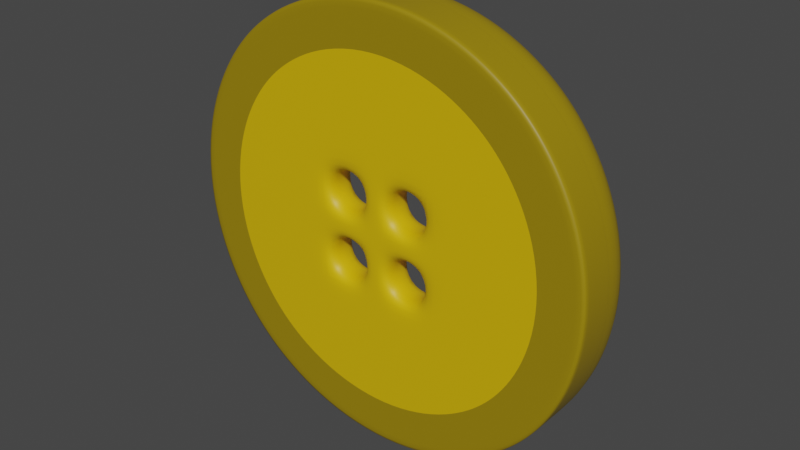 # Source: Yellow_button.blend  (saved by Blender 2.92.15; exported with 4.5.12 LTS)
import bpy
from mathutils import Matrix  # noqa: F401  (used for matrix-valued properties, if any)

bpy.ops.wm.read_factory_settings(use_empty=True)
scene = bpy.context.scene
scene.name = 'Scene'

# ---- collections
col_collection = bpy.data.collections.new('Collection'); scene.collection.children.link(col_collection)

# ---- materials (node trees are filled in below, after node groups)
mat_material_001 = bpy.data.materials.new('Material.001')
mat_material_001.use_transparent_shadow = False
mat_material_002 = bpy.data.materials.new('Material.002')
mat_material_002.use_transparent_shadow = False

# ---- material node trees
mat_material_001.use_nodes = True; mat_material_001.node_tree.nodes.clear()
_N = mat_material_001.node_tree.nodes; _L = mat_material_001.node_tree.links
n0 = _N.new('ShaderNodeBsdfPrincipled'); n0.name = 'Principled BSDF'; n0.location = (10, 300)
n0.distribution = 'GGX'
n0.subsurface_method = 'RANDOM_WALK_SKIN'
n0.inputs[0].default_value = (0.3173, 0.2179, 0.0009368, 1.0)
n0.inputs[3].default_value = 1.45
n0.inputs[27].default_value = (0.0, 0.0, 0.0, 1.0)
n0.inputs[28].default_value = 1.0
n1 = _N.new('ShaderNodeOutputMaterial'); n1.name = 'Material Output'; n1.location = (300, 300)
_L.new(n0.outputs[0], n1.inputs[0])
n1.is_active_output = True
mat_material_002.use_nodes = True; mat_material_002.node_tree.nodes.clear()
_N = mat_material_002.node_tree.nodes; _L = mat_material_002.node_tree.links
n0 = _N.new('ShaderNodeBsdfPrincipled'); n0.name = 'Principled BSDF'; n0.location = (10, 300)
n0.distribution = 'GGX'
n0.subsurface_method = 'RANDOM_WALK_SKIN'
n0.inputs[0].default_value = (0.7325, 0.4629, 0.0, 1.0)
n0.inputs[3].default_value = 1.45
n0.inputs[27].default_value = (0.0, 0.0, 0.0, 1.0)
n0.inputs[28].default_value = 1.0
n1 = _N.new('ShaderNodeOutputMaterial'); n1.name = 'Material Output'; n1.location = (300, 300)
_L.new(n0.outputs[0], n1.inputs[0])
n1.is_active_output = True

# ---- world
world_world = bpy.data.worlds.new('World'); scene.world = world_world
world_world.use_nodes = True; world_world.node_tree.nodes.clear()
_N = world_world.node_tree.nodes; _L = world_world.node_tree.links
n0 = _N.new('ShaderNodeOutputWorld'); n0.name = 'World Output'; n0.location = (300, 300)
n1 = _N.new('ShaderNodeBackground'); n1.name = 'Background'; n1.location = (10, 300)
n1.inputs[0].default_value = (0.05088, 0.05088, 0.05088, 1.0)
_L.new(n1.outputs[0], n0.inputs[0])
n0.is_active_output = True
world_world.color = (0.05088, 0.05088, 0.05088)
world_world.use_sun_shadow = False
world_world.sun_shadow_jitter_overblur = 0.0

# ---- meshes
me_plane = bpy.data.meshes.new('Plane')
me_plane.from_pydata([(1.0, 1.0, 0.0), (1.0, 0.0, 0.0), (0.0, 1.0, 0.0), (0.0, 0.0, 0.0), (1.0, 0.5, 0.0), (0.5, 1.0, 0.0), (0.0, 0.5, 0.0), (0.5, 0.0, 0.0), (1.0, 0.75, 0.0), (0.25, 1.0, 0.0), (0.0, 0.75, 0.0), (0.25, 0.0, 0.0), (1.0, 0.25, 0.0), (0.75, 1.0, 0.0), (0.0, 0.25, 0.0), (0.75, 0.0, 0.0), (0.5, 0.8018, 0.0), (0.5, 0.1982, 0.0), (0.1982, 0.5, 0.0), (0.8018, 0.5, 0.0), (0.7134, 0.2866, 0.0), (0.2866, 0.2866, 0.0), (0.2866, 0.7134, 0.0), (0.7134, 0.7134, 0.0), (-1.0, 1.0, 0.0), (-1.0, 0.0, 0.0), (-1.0, 0.5, 0.0), (-0.5, 1.0, 0.0), (-0.5, 0.0, 0.0), (-1.0, 0.75, 0.0), (-0.25, 1.0, 0.0), (-0.25, 0.0, 0.0), (-1.0, 0.25, 0.0), (-0.75, 1.0, 0.0), (-0.75, 0.0, 0.0), (-0.5, 0.8018, 0.0), (-0.5, 0.1982, 0.0), (-0.1982, 0.5, 0.0), (-0.8018, 0.5, 0.0), (-0.7134, 0.2866, 0.0), (-0.2866, 0.2866, 0.0), (-0.2866, 0.7134, 0.0), (-0.7134, 0.7134, 0.0), (1.0, -1.0, 0.0), (0.0, -1.0, 0.0), (1.0, -0.5, 0.0), (0.5, -1.0, 0.0), (0.0, -0.5, 0.0), (1.0, -0.75, 0.0), (0.25, -1.0, 0.0), (0.0, -0.75, 0.0), (1.0, -0.25, 0.0), (0.75, -1.0, 0.0), (0.0, -0.25, 0.0), (0.5, -0.8018, 0.0), (0.5, -0.1982, 0.0), (0.1982, -0.5, 0.0), (0.8018, -0.5, 0.0), (0.7134, -0.2866, 0.0), (0.2866, -0.2866, 0.0), (0.2866, -0.7134, 0.0), (0.7134, -0.7134, 0.0), (-1.0, -1.0, 0.0), (-1.0, -0.5, 0.0), (-0.5, -1.0, 0.0), (-1.0, -0.75, 0.0), (-0.25, -1.0, 0.0), (-1.0, -0.25, 0.0), (-0.75, -1.0, 0.0), (-0.5, -0.8018, 0.0), (-0.5, -0.1982, 0.0), (-0.1982, -0.5, 0.0), (-0.8018, -0.5, 0.0), (-0.7134, -0.2866, 0.0), (-0.2866, -0.2866, 0.0), (-0.2866, -0.7134, 0.0), (-0.7134, -0.7134, 0.0), (1.723, 1.723, -4.755e-16), (2.437, -7.408e-09, 3.238e-16), (-4.445e-09, 2.437, 3.238e-16), (2.18, 1.09, 6.798e-17), (1.09, 2.18, 6.798e-17), (1.949, 1.462, -1.898e-16), (0.591, 2.364, 2.546e-16), (2.364, 0.591, 2.546e-16), (1.462, 1.949, -1.898e-16), (-1.723, 1.723, -4.755e-16), (-2.437, -7.408e-09, 3.238e-16), (-2.18, 1.09, 6.798e-17), (-1.09, 2.18, 6.798e-17), (-1.949, 1.462, -1.898e-16), (-0.591, 2.364, 2.546e-16), (-2.364, 0.591, 2.546e-16), (-1.462, 1.949, -1.898e-16), (1.723, -1.723, -4.755e-16), (2.733e-08, -2.437, 3.238e-16), (2.18, -1.09, 6.798e-17), (1.09, -2.18, 6.798e-17), (1.949, -1.462, -1.898e-16), (0.591, -2.364, 2.546e-16), (2.364, -0.591, 2.546e-16), (1.462, -1.949, -1.898e-16), (-1.723, -1.723, -4.755e-16), (-2.18, -1.09, 6.798e-17), (-1.09, -2.18, 6.798e-17), (-1.949, -1.462, -1.898e-16), (-0.591, -2.364, 2.546e-16), (-2.364, -0.591, 2.546e-16), (-1.462, -1.949, -1.898e-16), (1.0, 0.75, -0.5292), (1.0, 1.0, -0.5292), (0.25, 1.0, -0.5292), (0.0, 1.0, -0.5292), (0.0, 0.75, -0.5292), (0.25, 0.0, -0.5292), (0.0, 0.0, -0.5292), (1.0, 0.25, -0.5292), (1.0, 0.5, -0.5292), (0.75, 1.0, -0.5292), (0.5, 1.0, -0.5292), (0.0, 0.25, -0.5292), (0.0, 0.5, -0.5292), (0.75, 0.0, -0.5292), (0.5, 0.0, -0.5292), (0.5, 0.8018, -0.5292), (0.1982, 0.5, -0.5292), (1.0, 0.0, -0.5292), (0.5, 0.1982, -0.5292), (0.8018, 0.5, -0.5292), (0.7134, 0.2866, -0.5292), (0.2866, 0.2866, -0.5292), (0.2866, 0.7134, -0.5292), (0.7134, 0.7134, -0.5292), (-1.0, 0.75, -0.5292), (-1.0, 1.0, -0.5292), (-0.25, 1.0, -0.5292), (-0.25, 0.0, -0.5292), (-1.0, 0.25, -0.5292), (-1.0, 0.5, -0.5292), (-0.75, 1.0, -0.5292), (-0.5, 1.0, -0.5292), (-0.75, 0.0, -0.5292), (-0.5, 0.0, -0.5292), (-0.5, 0.8018, -0.5292), (-0.1982, 0.5, -0.5292), (-1.0, 0.0, -0.5292), (-0.5, 0.1982, -0.5292), (-0.8018, 0.5, -0.5292), (-0.7134, 0.2866, -0.5292), (-0.2866, 0.2866, -0.5292), (-0.2866, 0.7134, -0.5292), (-0.7134, 0.7134, -0.5292), (1.0, -0.75, -0.5292), (1.0, -1.0, -0.5292), (0.25, -1.0, -0.5292), (5.574e-25, -1.0, -0.5292), (0.0, -0.75, -0.5292), (1.0, -0.25, -0.5292), (1.0, -0.5, -0.5292), (0.75, -1.0, -0.5292), (0.5, -1.0, -0.5292), (0.0, -0.25, -0.5292), (0.0, -0.5, -0.5292), (0.5, -0.8018, -0.5292), (0.1982, -0.5, -0.5292), (0.5, -0.1982, -0.5292), (0.8018, -0.5, -0.5292), (0.7134, -0.2866, -0.5292), (0.2866, -0.2866, -0.5292), (0.2866, -0.7134, -0.5292), (0.7134, -0.7134, -0.5292), (-1.0, -0.75, -0.5292), (-1.0, -1.0, -0.5292), (-0.25, -1.0, -0.5292), (-1.0, -0.25, -0.5292), (-1.0, -0.5, -0.5292), (-0.75, -1.0, -0.5292), (-0.5, -1.0, -0.5292), (-0.5, -0.8018, -0.5292), (-0.1982, -0.5, -0.5292), (-0.5, -0.1982, -0.5292), (-0.8018, -0.5, -0.5292), (-0.7134, -0.2866, -0.5292), (-0.2866, -0.2866, -0.5292), (-0.2866, -0.7134, -0.5292), (-0.7134, -0.7134, -0.5292), (1.949, 1.462, -0.5292), (1.723, 1.723, -0.5292), (0.591, 2.364, -0.5292), (-4.445e-09, 2.437, -0.5292), (2.364, 0.591, -0.5292), (2.18, 1.09, -0.5292), (1.462, 1.949, -0.5292), (1.09, 2.18, -0.5292), (2.437, -7.408e-09, -0.5292), (-1.949, 1.462, -0.5292), (-1.723, 1.723, -0.5292), (-0.591, 2.364, -0.5292), (-2.364, 0.591, -0.5292), (-2.18, 1.09, -0.5292), (-1.462, 1.949, -0.5292), (-1.09, 2.18, -0.5292), (-2.437, -7.408e-09, -0.5292), (1.949, -1.462, -0.5292), (1.723, -1.723, -0.5292), (0.591, -2.364, -0.5292), (2.733e-08, -2.437, -0.5292), (2.364, -0.591, -0.5292), (2.18, -1.09, -0.5292), (1.462, -1.949, -0.5292), (1.09, -2.18, -0.5292), (-1.949, -1.462, -0.5292), (-1.723, -1.723, -0.5292), (-0.591, -2.364, -0.5292), (-2.364, -0.591, -0.5292), (-2.18, -1.09, -0.5292), (-1.462, -1.949, -0.5292), (-1.09, -2.18, -0.5292), (-1.462, 1.949, -0.5292), (-1.09, 2.18, -0.5292), (-2.18, 1.09, -0.5292), (-1.949, 1.462, -0.5292), (-0.591, 2.364, -0.5292), (-2.437, -7.408e-09, -0.5292), (-2.364, 0.591, -0.5292), (-1.723, 1.723, -0.5292), (1.949, -1.462, -0.5292), (1.723, -1.723, -0.5292), (0.591, -2.364, -0.5292), (2.733e-08, -2.437, -0.5292), (2.364, -0.591, -0.5292), (2.18, -1.09, -0.5292), (1.462, -1.949, -0.5292), (1.09, -2.18, -0.5292), (2.437, -7.408e-09, -0.5292), (-1.723, -1.723, -0.5292), (-1.949, -1.462, -0.5292), (-0.591, -2.364, -0.5292), (-2.18, -1.09, -0.5292), (-2.364, -0.591, -0.5292), (1.723, 1.723, -0.5292), (1.949, 1.462, -0.5292), (-1.09, -2.18, -0.5292), (-1.462, -1.949, -0.5292), (-4.445e-09, 2.437, -0.5292), (0.591, 2.364, -0.5292), (2.18, 1.09, -0.5292), (2.364, 0.591, -0.5292), (1.09, 2.18, -0.5292), (1.462, 1.949, -0.5292), (-1.09, 2.18, 0.0), (-1.949, 1.462, 0.0), (-0.591, 2.364, 0.0), (-2.364, 0.591, 0.0), (1.723, -1.723, 0.0), (2.733e-08, -2.437, 0.0), (2.18, -1.09, 0.0), (1.09, -2.18, 0.0), (-1.949, -1.462, 0.0), (-0.591, -2.364, 0.0), (-2.364, -0.591, 0.0), (1.949, 1.462, 0.0), (-1.462, -1.949, 0.0), (0.591, 2.364, 0.0), (2.364, 0.591, 0.0), (1.462, 1.949, 0.0), (-1.462, 1.949, 0.0), (-2.18, 1.09, 0.0), (-2.437, -7.408e-09, 0.0), (-1.723, 1.723, 0.0), (1.949, -1.462, 0.0), (0.591, -2.364, 0.0), (2.364, -0.591, 0.0), (1.462, -1.949, 0.0), (2.437, -7.408e-09, 0.0), (-1.723, -1.723, 0.0), (-2.18, -1.09, 0.0), (1.723, 1.723, 0.0), (-1.09, -2.18, 0.0), (-4.445e-09, 2.437, 0.0), (2.18, 1.09, 0.0), (1.09, 2.18, 0.0), (-1.933, 2.59, 0.0), (-1.933, 2.59, -0.5292), (-2.894, 1.439, 0.0), (-2.894, 1.439, -0.5292), (-3.232, 1.954e-10, 0.0), (-3.232, 1.954e-10, -0.5292), (-2.286, 2.286, 0.0), (-2.286, 2.286, -0.5292), (2.59, -1.933, 0.0), (2.59, -1.933, -0.5292), (0.7789, -3.137, 0.0), (0.7789, -3.137, -0.5292), (3.137, -0.7789, 0.0), (3.137, -0.7789, -0.5292), (1.933, -2.59, 0.0), (1.933, -2.59, -0.5292), (3.232, 1.954e-10, 0.0), (3.232, 1.954e-10, -0.5292), (-2.286, -2.286, 0.0), (-2.286, -2.286, -0.5292), (-2.894, -1.439, 0.0), (-2.894, -1.439, -0.5292), (2.286, 2.286, 0.0), (2.286, 2.286, -0.5292), (-1.439, -2.894, 0.0), (-1.439, -2.894, -0.5292), (-4.445e-09, 3.232, 0.0), (-4.445e-09, 3.232, -0.5292), (2.894, 1.439, 0.0), (2.894, 1.439, -0.5292), (1.439, 2.894, 0.0), (1.439, 2.894, -0.5292), (-3.137, 0.7789, -0.5292), (-0.7789, 3.137, -0.5292), (-2.59, 1.933, -0.5292), (1.933, 2.59, -0.5292), (3.137, 0.7789, -0.5292), (0.7789, 3.137, -0.5292), (-1.933, -2.59, -0.5292), (2.59, 1.933, -0.5292), (-3.137, -0.7789, -0.5292), (-0.7789, -3.137, -0.5292), (-2.59, -1.933, -0.5292), (2.733e-08, -3.232, -0.5292), (2.286, -2.286, -0.5292), (1.439, -2.894, -0.5292), (2.894, -1.439, -0.5292), (-1.439, 2.894, -0.5292), (-1.439, 2.894, 0.0), (-2.59, 1.933, 0.0), (-0.7789, 3.137, 0.0), (-3.137, 0.7789, 0.0), (2.286, -2.286, 0.0), (2.733e-08, -3.232, 0.0), (2.894, -1.439, 0.0), (1.439, -2.894, 0.0), (-2.59, -1.933, 0.0), (-0.7789, -3.137, 0.0), (-3.137, -0.7789, 0.0), (2.59, 1.933, 0.0), (-1.933, -2.59, 0.0), (0.7789, 3.137, 0.0), (3.137, 0.7789, 0.0), (1.933, 2.59, 0.0), (-1.933, 2.59, 0.0), (-2.894, 1.439, 0.0), (-3.232, 1.954e-10, 0.0), (-2.286, 2.286, 0.0), (2.59, -1.933, 0.0), (0.7789, -3.137, 0.0), (3.137, -0.7789, 0.0), (1.933, -2.59, 0.0), (3.232, 1.954e-10, 0.0), (-2.286, -2.286, 0.0), (-2.894, -1.439, 0.0), (2.286, 2.286, 0.0), (-1.439, -2.894, 0.0), (-4.445e-09, 3.232, 0.0), (2.894, 1.439, 0.0), (1.439, 2.894, 0.0), (-1.439, 2.894, 0.0), (-2.59, 1.933, 0.0), (-0.7789, 3.137, 0.0), (-3.137, 0.7789, 0.0), (2.286, -2.286, 0.0), (2.733e-08, -3.232, 0.0), (2.894, -1.439, 0.0), (1.439, -2.894, 0.0), (-2.59, -1.933, 0.0), (-0.7789, -3.137, 0.0), (-3.137, -0.7789, 0.0), (2.59, 1.933, 0.0), (-1.933, -2.59, 0.0), (0.7789, 3.137, 0.0), (3.137, 0.7789, 0.0), (1.933, 2.59, 0.0), (-1.933, 2.59, -0.5292), (-2.894, 1.439, -0.5292), (-3.232, 1.954e-10, -0.5292), (-2.286, 2.286, -0.5292), (2.59, -1.933, -0.5292), (0.7789, -3.137, -0.5292), (3.137, -0.7789, -0.5292), (1.933, -2.59, -0.5292), (3.232, 1.954e-10, -0.5292), (-2.286, -2.286, -0.5292), (-2.894, -1.439, -0.5292), (2.286, 2.286, -0.5292), (-1.439, -2.894, -0.5292), (-4.445e-09, 3.232, -0.5292), (2.894, 1.439, -0.5292), (1.439, 2.894, -0.5292), (-1.439, 2.894, -0.5292), (-2.59, 1.933, -0.5292), (-0.7789, 3.137, -0.5292), (-3.137, 0.7789, -0.5292), (2.286, -2.286, -0.5292), (2.733e-08, -3.232, -0.5292), (2.894, -1.439, -0.5292), (1.439, -2.894, -0.5292), (-2.59, -1.933, -0.5292), (-0.7789, -3.137, -0.5292), (-3.137, -0.7789, -0.5292), (2.59, 1.933, -0.5292), (-1.933, -2.59, -0.5292), (0.7789, 3.137, -0.5292), (3.137, 0.7789, -0.5292), (1.933, 2.59, -0.5292), (-1.335, 1.788, -0.3654), (-1.998, 0.9933, -0.3654), (-2.232, 1.349e-10, -0.3654), (-1.578, 1.578, -0.3654), (1.788, -1.335, -0.3654), (0.5378, -2.166, -0.3654), (2.166, -0.5378, -0.3654), (1.335, -1.788, -0.3654), (2.232, 1.349e-10, -0.3654), (-1.578, -1.578, -0.3654), (-1.998, -0.9933, -0.3654), (1.578, 1.578, -0.3654), (-0.9933, -1.998, -0.3654), (-3.069e-09, 2.232, -0.3654), (1.998, 0.9933, -0.3654), (0.9933, 1.998, -0.3654), (-0.9933, 1.998, -0.3654), (-1.788, 1.335, -0.3654), (-0.5378, 2.166, -0.3654), (-2.166, 0.5378, -0.3654), (1.578, -1.578, -0.3654), (1.887e-08, -2.232, -0.3654), (1.998, -0.9933, -0.3654), (0.9933, -1.998, -0.3654), (-1.788, -1.335, -0.3654), (-0.5378, -2.166, -0.3654), (-2.166, -0.5378, -0.3654), (1.788, 1.335, -0.3654), (-1.335, -1.788, -0.3654), (0.5378, 2.166, -0.3654), (2.166, 0.5378, -0.3654), (1.335, 1.788, -0.3654), (-0.7789, 3.137, -1.072), (-0.591, 2.364, -1.072), (-4.445e-09, 2.437, -1.072), (-4.445e-09, 3.232, -1.072), (-2.286, 2.286, -1.072), (-1.723, 1.723, -1.072), (-1.462, 1.949, -1.072), (-1.933, 2.59, -1.072), (-3.137, 0.7789, -1.072), (-2.364, 0.591, -1.072), (-2.18, 1.09, -1.072), (-2.894, 1.439, -1.072), (2.733e-08, -2.437, -1.072), (2.733e-08, -3.232, -1.072), (-1.949, 1.462, -1.072), (1.462, 1.949, -1.072), (1.723, 1.723, -1.072), (2.364, 0.591, -1.072), (2.437, -7.408e-09, -1.072), (0.591, 2.364, -1.072), (1.09, 2.18, -1.072), (-1.462, -1.949, -1.072), (-1.723, -1.723, -1.072), (1.949, 1.462, -1.072), (2.18, 1.09, -1.072), (-2.364, -0.591, -1.072), (-2.437, -7.408e-09, -1.072), (-0.591, -2.364, -1.072), (-1.09, -2.18, -1.072), (-1.949, -1.462, -1.072), (-2.18, -1.09, -1.072), (1.723, -1.723, -1.072), (1.462, -1.949, -1.072), (2.364, -0.591, -1.072), (1.09, -2.18, -1.072), (0.591, -2.364, -1.072), (2.18, -1.09, -1.072), (1.949, -1.462, -1.072), (-1.09, 2.18, -1.072), (2.894, -1.439, -1.072), (2.59, -1.933, -1.072), (1.439, -2.894, -1.072), (0.7789, -3.137, -1.072), (3.232, 1.954e-10, -1.072), (3.137, -0.7789, -1.072), (2.286, -2.286, -1.072), (1.933, -2.59, -1.072), (-2.286, -2.286, -1.072), (-2.59, -1.933, -1.072), (-2.59, 1.933, -1.072), (1.933, 2.59, -1.072), (2.286, 2.286, -1.072), (3.137, 0.7789, -1.072), (0.7789, 3.137, -1.072), (1.439, 2.894, -1.072), (-1.933, -2.59, -1.072), (2.59, 1.933, -1.072), (2.894, 1.439, -1.072), (-3.137, -0.7789, -1.072), (-3.232, 1.954e-10, -1.072), (-0.7789, -3.137, -1.072), (-1.439, -2.894, -1.072), (-2.894, -1.439, -1.072), (-1.439, 2.894, -1.072), (-1.439, 2.894, -0.5292), (-2.59, 1.933, -0.5292), (-0.7789, 3.137, -0.5292), (-3.137, 0.7789, -0.5292), (2.286, -2.286, -0.5292), (2.733e-08, -3.232, -0.5292), (2.894, -1.439, -0.5292), (1.439, -2.894, -0.5292), (-2.59, -1.933, -0.5292), (-0.7789, -3.137, -0.5292), (-3.137, -0.7789, -0.5292), (2.59, 1.933, -0.5292), (-1.933, -2.59, -0.5292), (0.7789, 3.137, -0.5292), (3.137, 0.7789, -0.5292), (1.933, 2.59, -0.5292), (-1.933, 2.59, -0.5292), (-2.894, 1.439, -0.5292), (-3.232, 1.954e-10, -0.5292), (-2.286, 2.286, -0.5292), (2.59, -1.933, -0.5292), (0.7789, -3.137, -0.5292), (3.137, -0.7789, -0.5292), (1.933, -2.59, -0.5292), (3.232, 1.954e-10, -0.5292), (-2.286, -2.286, -0.5292), (-2.894, -1.439, -0.5292), (2.286, 2.286, -0.5292), (-1.439, -2.894, -0.5292), (-4.445e-09, 3.232, -0.5292), (2.894, 1.439, -0.5292), (1.439, 2.894, -0.5292), (2.164, -1.082, -1.072), (2.164, -1.082, -0.5292), (1.935, -1.452, -0.5292), (1.935, -1.452, -1.072), (1.082, -2.164, -1.072), (1.082, -2.164, -0.5292), (-2.347, 0.5868, -0.5292), (-2.164, 1.082, -0.5292), (-0.5868, 2.347, -0.5292), (-4.445e-09, 2.419, -0.5292), (-1.935, 1.452, -0.5292), (-1.711, 1.711, -0.5292), (1.452, 1.935, -0.5292), (1.711, 1.711, -0.5292), (2.347, 0.5868, -0.5292), (2.419, -7.492e-09, -0.5292), (0.5868, 2.347, -0.5292), (1.082, 2.164, -0.5292), (-1.452, -1.935, -0.5292), (-1.711, -1.711, -0.5292), (1.935, 1.452, -0.5292), (2.164, 1.082, -0.5292), (-2.347, -0.5868, -0.5292), (-2.419, -7.492e-09, -0.5292), (-0.5868, -2.347, -0.5292), (-1.082, -2.164, -0.5292), (-1.935, -1.452, -0.5292), (-2.164, -1.082, -0.5292), (2.733e-08, -2.419, -0.5292), (1.711, -1.711, -0.5292), (1.452, -1.935, -0.5292), (2.347, -0.5868, -0.5292), (0.5868, -2.347, -0.5292), (-1.452, 1.935, -0.5292), (-1.082, 2.164, -0.5292), (0.5868, -2.347, -1.072), (2.419, -7.492e-09, -1.072), (2.347, -0.5868, -1.072), (1.711, -1.711, -1.072), (1.452, -1.935, -1.072), (-1.711, -1.711, -1.072), (-1.935, -1.452, -1.072), (2.733e-08, -2.419, -1.072), (-0.5868, -2.347, -1.072), (-2.164, -1.082, -1.072), (-2.347, -0.5868, -1.072), (1.711, 1.711, -1.072), (1.935, 1.452, -1.072), (-2.347, 0.5868, -1.072), (-2.164, 1.082, -1.072), (-0.5868, 2.347, -1.072), (-4.445e-09, 2.419, -1.072), (-1.935, 1.452, -1.072), (-1.711, 1.711, -1.072), (1.452, 1.935, -1.072), (2.347, 0.5868, -1.072), (0.5868, 2.347, -1.072), (1.082, 2.164, -1.072), (-1.452, -1.935, -1.072), (2.164, 1.082, -1.072), (-2.419, -7.492e-09, -1.072), (-1.082, -2.164, -1.072), (-1.452, 1.935, -1.072), (-1.082, 2.164, -1.072), (-0.5939, 2.376, -1.072), (-4.445e-09, 2.449, -1.072), (-1.732, 1.732, -1.072), (-1.469, 1.959, -1.072), (-2.376, 0.5939, -1.072), (-2.19, 1.095, -1.072), (2.733e-08, -2.449, -1.072), (2.19, -1.095, -1.072), (1.959, -1.469, -1.072), (1.095, -2.19, -1.072), (0.5939, -2.376, -1.072), (2.449, -7.293e-09, -1.072), (2.376, -0.5939, -1.072), (1.732, -1.732, -1.072), (1.469, -1.959, -1.072), (-1.732, -1.732, -1.072), (-1.959, -1.469, -1.072), (-2.449, -7.293e-09, -1.072), (-1.959, 1.469, -1.072), (-1.095, 2.19, -1.072), (1.732, 1.732, -1.072), (1.469, 1.959, -1.072), (2.376, 0.5939, -1.072), (1.095, 2.19, -1.072), (0.5939, 2.376, -1.072), (-1.469, -1.959, -1.072), (2.19, 1.095, -1.072), (1.959, 1.469, -1.072), (-2.376, -0.5939, -1.072), (-1.095, -2.19, -1.072), (-0.5939, -2.376, -1.072), (-2.19, -1.095, -1.072), (2.164, -1.082, -0.53), (1.935, -1.452, -0.53), (1.082, -2.164, -0.53), (0.5868, -2.347, -0.53), (2.419, -7.492e-09, -0.53), (2.347, -0.5868, -0.53), (1.711, -1.711, -0.53), (1.452, -1.935, -0.53), (-1.711, -1.711, -0.53), (-1.935, -1.452, -0.53), (2.733e-08, -2.419, -0.53), (-0.5868, -2.347, -0.53), (-2.164, -1.082, -0.53), (-2.347, -0.5868, -0.53), (1.711, 1.711, -0.53), (1.935, 1.452, -0.53), (-2.164, 1.082, -0.53), (-2.347, 0.5868, -0.53), (-1.452, 1.935, -0.53), (-1.711, 1.711, -0.53), (-4.445e-09, 2.419, -0.53), (-0.5868, 2.347, -0.53), (-2.419, -7.492e-09, -0.53), (-1.935, 1.452, -0.53), (-1.082, 2.164, -0.53), (1.452, 1.935, -0.53), (2.347, 0.5868, -0.53), (1.082, 2.164, -0.53), (0.5868, 2.347, -0.53), (-1.452, -1.935, -0.53), (2.164, 1.082, -0.53), (-1.082, -2.164, -0.53), (1.935, -1.452, -0.9976), (0.5868, -2.347, -0.9976), (2.347, -0.5868, -0.9976), (1.452, -1.935, -0.9976), (-1.935, -1.452, -0.9976), (-0.5868, -2.347, -0.9976), (-2.347, -0.5868, -0.9976), (1.935, 1.452, -0.9976), (-2.164, 1.082, -0.9976), (-1.452, 1.935, -0.9976), (-4.445e-09, 2.419, -0.9976), (1.082, 2.164, -0.9976), (2.164, 1.082, -0.9976), (-1.082, -2.164, -0.9976), (2.164, -1.082, -0.9976), (1.082, -2.164, -0.9976), (2.419, -7.492e-09, -0.9976), (1.711, -1.711, -0.9976), (-1.711, -1.711, -0.9976), (2.733e-08, -2.419, -0.9976), (-2.164, -1.082, -0.9976), (1.711, 1.711, -0.9976), (-2.347, 0.5868, -0.9976), (-1.711, 1.711, -0.9976), (-0.5868, 2.347, -0.9976), (-2.419, -7.492e-09, -0.9976), (-1.935, 1.452, -0.9976), (-1.082, 2.164, -0.9976), (1.452, 1.935, -0.9976), (2.347, 0.5868, -0.9976), (0.5868, 2.347, -0.9976), (-1.452, -1.935, -0.9976)], [], [(23, 13, 0, 8), (22, 9, 5, 16), (20, 19, 4, 12), (7, 17, 20, 15), (15, 20, 12, 1), (14, 6, 18, 21), (3, 14, 21, 11), (11, 21, 17, 7), (10, 2, 9, 22), (6, 10, 22, 18), (16, 5, 13, 23), (19, 23, 8, 4), (42, 29, 24, 33), (41, 35, 27, 30), (39, 32, 26, 38), (28, 34, 39, 36), (34, 25, 32, 39), (14, 40, 37, 6), (3, 31, 40, 14), (31, 28, 36, 40), (10, 41, 30, 2), (6, 37, 41, 10), (35, 42, 33, 27), (38, 26, 29, 42), (61, 48, 43, 52), (60, 54, 46, 49), (58, 51, 45, 57), (7, 15, 58, 55), (15, 1, 51, 58), (53, 59, 56, 47), (3, 11, 59, 53), (11, 7, 55, 59), (50, 60, 49, 44), (47, 56, 60, 50), (54, 61, 52, 46), (57, 45, 48, 61), (76, 68, 62, 65), (75, 66, 64, 69), (73, 72, 63, 67), (28, 70, 73, 34), (34, 73, 67, 25), (53, 47, 71, 74), (3, 53, 74, 31), (31, 74, 70, 28), (50, 44, 66, 75), (47, 50, 75, 71), (69, 64, 68, 76), (72, 76, 65, 63), (52, 101, 97, 46), (5, 81, 85, 13), (62, 102, 105, 65), (25, 87, 92, 32), (44, 95, 106, 66), (24, 86, 93, 33), (63, 103, 107, 67), (45, 96, 98, 48), (64, 104, 108, 68), (29, 90, 86, 24), (46, 97, 99, 49), (8, 82, 80, 4), (30, 91, 79, 2), (9, 83, 81, 5), (1, 78, 100, 51), (65, 105, 103, 63), (32, 92, 88, 26), (43, 94, 101, 52), (66, 106, 104, 64), (33, 93, 89, 27), (0, 77, 82, 8), (12, 84, 78, 1), (67, 107, 87, 25), (48, 98, 94, 43), (2, 79, 83, 9), (13, 85, 77, 0), (68, 108, 102, 62), (49, 99, 95, 44), (26, 88, 90, 29), (51, 100, 96, 45), (4, 80, 84, 12), (27, 89, 91, 30), (132, 109, 110, 118), (131, 124, 119, 111), (129, 116, 117, 128), (123, 122, 129, 127), (122, 126, 116, 129), (120, 130, 125, 121), (115, 114, 130, 120), (114, 123, 127, 130), (113, 131, 111, 112), (121, 125, 131, 113), (124, 132, 118, 119), (128, 117, 109, 132), (151, 139, 134, 133), (150, 135, 140, 143), (148, 147, 138, 137), (142, 146, 148, 141), (141, 148, 137, 145), (120, 121, 144, 149), (115, 120, 149, 136), (136, 149, 146, 142), (113, 112, 135, 150), (121, 113, 150, 144), (143, 140, 139, 151), (147, 151, 133, 138), (170, 159, 153, 152), (169, 154, 160, 163), (167, 166, 158, 157), (123, 165, 167, 122), (122, 167, 157, 126), (161, 162, 164, 168), (115, 161, 168, 114), (114, 168, 165, 123), (156, 155, 154, 169), (162, 156, 169, 164), (163, 160, 159, 170), (166, 170, 152, 158), (185, 171, 172, 176), (184, 178, 177, 173), (182, 174, 175, 181), (142, 141, 182, 180), (141, 145, 174, 182), (161, 183, 179, 162), (115, 136, 183, 161), (136, 142, 180, 183), (156, 184, 173, 155), (162, 179, 184, 156), (178, 185, 176, 177), (181, 175, 171, 185), (159, 160, 210, 209), (119, 118, 192, 193), (172, 171, 211, 212), (145, 137, 198, 202), (155, 173, 213, 206), (134, 139, 200, 196), (175, 174, 214, 215), (158, 152, 203, 208), (177, 176, 216, 217), (133, 134, 196, 195), (160, 154, 205, 210), (109, 117, 191, 186), (135, 112, 189, 197), (111, 119, 193, 188), (126, 157, 207, 194), (171, 175, 215, 211), (137, 138, 199, 198), (153, 159, 209, 204), (173, 177, 217, 213), (139, 140, 201, 200), (110, 109, 186, 187), (116, 126, 194, 190), (174, 145, 202, 214), (152, 153, 204, 203), (112, 111, 188, 189), (118, 110, 187, 192), (176, 172, 212, 216), (154, 155, 206, 205), (138, 133, 195, 199), (157, 158, 208, 207), (117, 116, 190, 191), (140, 135, 197, 201), (16, 23, 132, 124), (219, 218, 200, 201), (41, 37, 144, 150), (221, 220, 199, 195), (73, 70, 180, 182), (56, 59, 168, 164), (222, 219, 201, 197), (35, 41, 150, 143), (224, 223, 202, 198), (74, 71, 179, 183), (218, 225, 196, 200), (59, 55, 165, 168), (38, 42, 151, 147), (227, 226, 203, 204), (42, 35, 143, 151), (229, 228, 205, 206), (70, 74, 183, 180), (60, 56, 164, 169), (231, 230, 207, 208), (233, 232, 209, 210), (71, 75, 184, 179), (54, 60, 169, 163), (226, 231, 208, 203), (228, 233, 210, 205), (75, 69, 178, 184), (57, 61, 170, 166), (230, 234, 194, 207), (61, 54, 163, 170), (232, 227, 204, 209), (19, 20, 129, 128), (76, 72, 181, 185), (236, 235, 212, 211), (69, 76, 185, 178), (237, 229, 206, 213), (20, 17, 127, 129), (239, 238, 215, 214), (241, 240, 187, 186), (243, 242, 217, 216), (21, 18, 125, 130), (245, 244, 189, 188), (238, 236, 211, 215), (247, 246, 191, 190), (39, 38, 147, 148), (242, 237, 213, 217), (249, 248, 193, 192), (223, 239, 214, 202), (17, 21, 130, 127), (246, 241, 186, 191), (36, 39, 148, 146), (235, 243, 216, 212), (248, 245, 188, 193), (18, 22, 131, 125), (234, 247, 190, 194), (37, 40, 149, 144), (240, 249, 192, 187), (22, 16, 124, 131), (225, 221, 195, 196), (58, 57, 166, 167), (244, 222, 197, 189), (40, 36, 146, 149), (23, 19, 128, 132), (220, 224, 198, 199), (72, 73, 182, 181), (55, 58, 167, 165), (231, 226, 540, 539), (276, 258, 338, 302), (471, 464, 578, 579), (293, 327, 483, 484), (263, 279, 308, 343), (233, 228, 570, 543), (469, 454, 580, 581), (262, 278, 306, 342), (295, 299, 485, 486), (234, 230, 569, 553), (261, 277, 304, 341), (467, 472, 582, 583), (297, 326, 487, 488), (260, 276, 302, 340), (227, 232, 568, 567), (324, 301, 489, 490), (259, 255, 335, 339), (465, 458, 584, 585), (258, 275, 300, 338), (323, 325, 455, 502), (273, 254, 334, 296), (235, 236, 564, 557), (272, 274, 298, 294), (322, 303, 504, 500), (271, 257, 337, 292), (463, 470, 599, 596), (270, 256, 336, 290), (321, 305, 493, 498), (257, 273, 296, 337), (229, 237, 562, 566), (256, 272, 294, 336), (320, 307, 503, 497), (89, 93, 266, 250), (90, 88, 267, 251), (91, 89, 250, 252), (92, 87, 268, 253), (93, 86, 269, 266), (94, 98, 270, 254), (95, 99, 271, 255), (96, 100, 272, 256), (97, 101, 273, 257), (98, 96, 256, 270), (99, 97, 257, 271), (100, 78, 274, 272), (101, 94, 254, 273), (105, 102, 275, 258), (106, 95, 255, 259), (107, 103, 276, 260), (82, 77, 277, 261), (108, 104, 278, 262), (83, 79, 279, 263), (103, 105, 258, 276), (84, 80, 280, 264), (104, 106, 259, 278), (85, 81, 281, 265), (87, 107, 260, 268), (80, 82, 261, 280), (102, 108, 262, 275), (81, 83, 263, 281), (78, 84, 264, 274), (77, 85, 265, 277), (86, 90, 251, 269), (79, 91, 252, 279), (88, 92, 253, 267), (379, 397, 314, 285), (391, 396, 315, 309), (381, 395, 316, 289), (389, 409, 317, 305), (386, 408, 318, 299), (393, 407, 319, 313), (387, 406, 320, 301), (392, 405, 321, 311), (380, 404, 322, 287), (409, 393, 313, 317), (390, 403, 323, 307), (408, 392, 311, 318), (388, 402, 324, 303), (407, 391, 309, 319), (406, 390, 307, 320), (405, 389, 305, 321), (404, 388, 303, 322), (403, 399, 325, 323), (402, 387, 301, 324), (385, 398, 326, 297), (384, 386, 299, 295), (383, 401, 327, 293), (382, 400, 328, 291), (401, 385, 297, 327), (400, 384, 295, 328), (399, 383, 293, 325), (398, 382, 291, 326), (378, 381, 289, 283), (397, 380, 287, 314), (396, 394, 329, 315), (395, 379, 285, 316), (394, 378, 283, 329), (461, 444, 589, 594), (264, 280, 310, 344), (319, 309, 445, 495), (278, 259, 339, 306), (238, 239, 560, 565), (265, 281, 312, 345), (303, 324, 490, 504), (268, 260, 340, 286), (472, 471, 579, 582), (280, 261, 341, 310), (318, 311, 499, 494), (275, 262, 342, 300), (240, 241, 558, 551), (281, 263, 343, 312), (250, 266, 282, 330), (307, 323, 502, 503), (274, 264, 344, 298), (251, 267, 284, 331), (459, 466, 597, 593), (277, 265, 345, 304), (252, 250, 330, 332), (317, 313, 496, 492), (269, 251, 331, 288), (253, 268, 286, 333), (242, 243, 556, 563), (279, 252, 332, 308), (266, 269, 288, 282), (287, 322, 500, 501), (267, 253, 333, 284), (254, 270, 290, 334), (470, 469, 581, 599), (255, 271, 292, 335), (330, 282, 346, 362), (331, 284, 347, 363), (332, 330, 362, 364), (333, 286, 348, 365), (282, 288, 349, 346), (334, 290, 350, 366), (335, 292, 351, 367), (336, 294, 352, 368), (337, 296, 353, 369), (290, 336, 368, 350), (292, 337, 369, 351), (294, 298, 354, 352), (296, 334, 366, 353), (338, 300, 355, 370), (339, 335, 367, 371), (340, 302, 356, 372), (341, 304, 357, 373), (342, 306, 358, 374), (343, 308, 359, 375), (302, 338, 370, 356), (344, 310, 360, 376), (306, 339, 371, 358), (345, 312, 361, 377), (286, 340, 372, 348), (310, 341, 373, 360), (300, 342, 374, 355), (312, 343, 375, 361), (298, 344, 376, 354), (304, 345, 377, 357), (288, 331, 363, 349), (308, 332, 364, 359), (284, 333, 365, 347), (506, 522, 378, 394), (507, 523, 379, 395), (508, 506, 394, 396), (509, 524, 380, 397), (522, 525, 381, 378), (510, 526, 382, 398), (511, 527, 383, 399), (512, 528, 384, 400), (513, 529, 385, 401), (526, 512, 400, 382), (527, 513, 401, 383), (528, 530, 386, 384), (529, 510, 398, 385), (514, 531, 387, 402), (515, 511, 399, 403), (516, 532, 388, 404), (517, 533, 389, 405), (518, 534, 390, 406), (519, 535, 391, 407), (532, 514, 402, 388), (520, 536, 392, 408), (534, 515, 403, 390), (521, 537, 393, 409), (524, 516, 404, 380), (536, 517, 405, 392), (531, 518, 406, 387), (537, 519, 407, 393), (530, 520, 408, 386), (533, 521, 409, 389), (525, 507, 395, 381), (535, 508, 396, 391), (523, 509, 397, 379), (398, 382, 414, 430), (388, 402, 434, 420), (399, 383, 415, 431), (408, 392, 424, 440), (400, 384, 416, 432), (390, 403, 435, 422), (401, 385, 417, 433), (409, 393, 425, 441), (382, 400, 432, 414), (380, 404, 436, 412), (383, 401, 433, 415), (392, 405, 437, 424), (384, 386, 418, 416), (387, 406, 438, 419), (385, 398, 430, 417), (393, 407, 439, 425), (402, 387, 419, 434), (394, 378, 410, 426), (386, 408, 440, 418), (403, 399, 431, 435), (395, 379, 411, 427), (389, 409, 441, 421), (404, 388, 420, 436), (396, 394, 426, 428), (381, 395, 427, 413), (405, 389, 421, 437), (397, 380, 412, 429), (391, 396, 428, 423), (406, 390, 422, 438), (378, 381, 413, 410), (379, 397, 429, 411), (407, 391, 423, 439), (605, 621, 505, 449), (624, 613, 485, 494), (607, 620, 491, 453), (623, 622, 493, 492), (621, 602, 442, 505), (620, 604, 446, 491), (619, 606, 450, 501), (602, 603, 445, 442), (604, 605, 449, 446), (606, 607, 453, 450), (610, 615, 487, 482), (612, 608, 455, 484), (614, 609, 481, 486), (616, 611, 483, 488), (609, 610, 482, 481), (611, 612, 484, 483), (613, 614, 486, 485), (615, 616, 488, 487), (617, 618, 490, 489), (626, 625, 496, 495), (627, 617, 489, 497), (629, 628, 499, 498), (630, 619, 501, 500), (625, 623, 492, 496), (632, 631, 503, 502), (628, 624, 494, 499), (618, 633, 504, 490), (603, 626, 495, 445), (631, 627, 497, 503), (622, 629, 498, 493), (633, 630, 500, 504), (608, 632, 502, 455), (291, 328, 481, 482), (244, 245, 554, 547), (457, 462, 595, 592), (327, 297, 488, 483), (236, 238, 565, 564), (468, 467, 583, 598), (328, 295, 486, 481), (246, 247, 552, 559), (325, 293, 484, 455), (466, 465, 585, 597), (326, 291, 482, 487), (237, 242, 563, 562), (285, 314, 450, 453), (283, 289, 446, 449), (464, 463, 596, 578), (309, 315, 442, 445), (314, 287, 501, 450), (248, 249, 550, 555), (289, 316, 491, 446), (315, 329, 505, 442), (462, 461, 594, 595), (305, 317, 492, 493), (316, 285, 453, 491), (480, 448, 600, 601), (299, 318, 494, 485), (329, 283, 449, 505), (239, 223, 561, 560), (313, 319, 495, 496), (460, 459, 593, 574), (301, 320, 497, 489), (456, 452, 587, 590), (311, 321, 498, 499), (347, 365, 509, 523), (359, 364, 508, 535), (349, 363, 507, 525), (357, 377, 521, 533), (354, 376, 520, 530), (361, 375, 519, 537), (355, 374, 518, 531), (360, 373, 517, 536), (348, 372, 516, 524), (377, 361, 537, 521), (358, 371, 515, 534), (376, 360, 536, 520), (356, 370, 514, 532), (375, 359, 535, 519), (374, 358, 534, 518), (373, 357, 533, 517), (372, 356, 532, 516), (371, 367, 511, 515), (370, 355, 531, 514), (353, 366, 510, 529), (352, 354, 530, 528), (351, 369, 513, 527), (350, 368, 512, 526), (369, 353, 529, 513), (368, 352, 528, 512), (367, 351, 527, 511), (366, 350, 526, 510), (346, 349, 525, 522), (365, 348, 524, 509), (364, 362, 506, 508), (363, 347, 523, 507), (362, 346, 522, 506), (693, 690, 588, 601), (692, 689, 591, 590), (691, 688, 586, 598), (690, 676, 589, 588), (689, 675, 600, 591), (688, 674, 587, 586), (666, 683, 576, 541), (667, 685, 580, 573), (668, 680, 538, 575), (669, 681, 542, 577), (680, 666, 541, 538), (681, 667, 573, 542), (682, 668, 575, 574), (683, 669, 577, 576), (684, 670, 579, 578), (685, 671, 581, 580), (686, 672, 583, 582), (687, 673, 585, 584), (694, 687, 584, 592), (674, 692, 590, 587), (695, 682, 574, 593), (675, 693, 601, 600), (696, 677, 595, 594), (697, 684, 578, 596), (673, 678, 597, 585), (672, 691, 598, 583), (677, 694, 592, 595), (671, 679, 599, 581), (678, 695, 593, 597), (670, 686, 582, 579), (676, 696, 594, 589), (679, 697, 596, 599), (474, 473, 576, 577), (232, 233, 543, 568), (475, 460, 574, 575), (230, 231, 539, 569), (477, 476, 542, 573), (228, 229, 566, 570), (479, 478, 538, 541), (226, 227, 567, 540), (224, 220, 545, 544), (476, 474, 577, 542), (225, 218, 571, 549), (222, 244, 547, 546), (478, 475, 575, 538), (223, 224, 544, 561), (221, 225, 549, 548), (454, 477, 573, 580), (219, 222, 546, 572), (249, 240, 551, 550), (473, 479, 541, 576), (220, 221, 548, 545), (452, 451, 586, 587), (247, 234, 553, 552), (448, 447, 591, 600), (444, 443, 588, 589), (218, 219, 572, 571), (245, 248, 555, 554), (451, 468, 598, 586), (447, 456, 590, 591), (243, 235, 557, 556), (443, 480, 601, 588), (458, 457, 592, 584), (241, 246, 559, 558), (454, 469, 632, 608), (472, 467, 630, 633), (458, 465, 629, 622), (470, 463, 627, 631), (444, 461, 626, 603), (471, 472, 633, 618), (466, 459, 624, 628), (469, 470, 631, 632), (462, 457, 623, 625), (467, 468, 619, 630), (465, 466, 628, 629), (463, 464, 617, 627), (461, 462, 625, 626), (464, 471, 618, 617), (473, 474, 616, 615), (460, 475, 614, 613), (476, 477, 612, 611), (478, 479, 610, 609), (474, 476, 611, 616), (475, 478, 609, 614), (477, 454, 608, 612), (479, 473, 615, 610), (451, 452, 607, 606), (447, 448, 605, 604), (443, 444, 603, 602), (468, 451, 606, 619), (456, 447, 604, 620), (480, 443, 602, 621), (457, 458, 622, 623), (452, 456, 620, 607), (459, 460, 613, 624), (448, 480, 621, 605), (563, 556, 663, 665), (547, 554, 662, 654), (564, 565, 646, 643), (559, 552, 660, 664), (562, 563, 665, 645), (555, 550, 659, 661), (560, 561, 656, 647), (558, 559, 664, 649), (556, 557, 642, 663), (554, 555, 661, 662), (571, 572, 658, 652), (552, 553, 638, 660), (545, 548, 657, 650), (550, 551, 648, 659), (551, 558, 649, 648), (565, 560, 647, 646), (566, 562, 645, 644), (557, 564, 643, 642), (567, 568, 641, 640), (553, 569, 639, 638), (543, 570, 637, 636), (539, 540, 635, 634), (568, 543, 636, 641), (569, 539, 634, 639), (570, 566, 644, 637), (540, 567, 640, 635), (544, 545, 650, 651), (549, 571, 652, 653), (546, 547, 654, 655), (561, 544, 651, 656), (548, 549, 653, 657), (572, 546, 655, 658), (665, 663, 697, 679), (654, 662, 696, 676), (643, 646, 686, 670), (664, 660, 695, 678), (645, 665, 679, 671), (661, 659, 694, 677), (647, 656, 691, 672), (649, 664, 678, 673), (663, 642, 684, 697), (662, 661, 677, 696), (652, 658, 693, 675), (660, 638, 682, 695), (650, 657, 692, 674), (659, 648, 687, 694), (648, 649, 673, 687), (646, 647, 672, 686), (644, 645, 671, 685), (642, 643, 670, 684), (640, 641, 669, 683), (638, 639, 668, 682), (636, 637, 667, 681), (634, 635, 666, 680), (641, 636, 681, 669), (639, 634, 680, 668), (637, 644, 685, 667), (635, 640, 683, 666), (651, 650, 674, 688), (653, 652, 675, 689), (655, 654, 676, 690), (656, 651, 688, 691), (657, 653, 689, 692), (658, 655, 690, 693)])
me_plane.polygons.foreach_set('use_smooth', [True] * 704)
me_plane.polygons.foreach_set('material_index', [1, 1, 1, 1, 1, 1, 1, 1, 1, 1, 1, 1, 1, 1, 1, 1, 1, 1, 1, 1, 1, 1, 1, 1, 1, 1, 1, 1, 1, 1, 1, 1, 1, 1, 1, 1, 1, 1, 1, 1, 1, 1, 1, 1, 1, 1, 1, 1, 1, 1, 1, 1, 1, 1, 1, 1, 1, 1, 1, 1, 1, 1, 1, 1, 1, 1, 1, 1, 1, 1, 1, 1, 1, 1, 1, 1, 1, 1, 1, 1, 1, 1, 1, 1, 1, 1, 1, 1, 1, 1, 1, 1, 1, 1, 1, 1, 1, 1, 1, 1, 1, 1, 1, 1, 1, 1, 1, 1, 1, 1, 1, 1, 1, 1, 1, 1, 1, 1, 1, 1, 1, 1, 1, 1, 1, 1, 1, 1, 1, 1, 1, 1, 1, 1, 1, 1, 1, 1, 1, 1, 1, 1, 1, 1, 1, 1, 1, 1, 1, 1, 1, 1, 1, 1, 1, 1, 1, 1, 1, 1, 1, 1, 1, 1, 1, 1, 1, 1, 1, 1, 1, 1, 1, 1, 1, 1, 1, 1, 1, 1, 1, 1, 1, 1, 1, 1, 1, 1, 1, 1, 1, 1, 1, 1, 1, 1, 1, 1, 1, 1, 1, 1, 1, 1, 1, 1, 1, 1, 1, 1, 1, 1, 1, 1, 1, 1, 1, 1, 1, 1, 1, 1, 1, 1, 0, 0, 0, 0, 0, 0, 0, 0, 0, 0, 0, 0, 0, 0, 0, 0, 0, 0, 0, 0, 0, 0, 0, 0, 0, 0, 0, 0, 0, 0, 0, 0, 1, 1, 1, 1, 1, 1, 1, 1, 1, 1, 1, 1, 1, 1, 1, 1, 1, 1, 1, 1, 1, 1, 1, 1, 1, 1, 1, 1, 1, 1, 1, 1, 0, 0, 0, 0, 0, 0, 0, 0, 0, 0, 0, 0, 0, 0, 0, 0, 0, 0, 0, 0, 0, 0, 0, 0, 0, 0, 0, 0, 0, 0, 0, 0, 0, 0, 0, 0, 0, 0, 0, 0, 0, 0, 0, 0, 0, 0, 0, 0, 0, 0, 0, 0, 0, 0, 0, 0, 0, 0, 0, 0, 0, 0, 0, 0, 0, 0, 0, 0, 0, 0, 0, 0, 0, 0, 0, 0, 0, 0, 0, 0, 0, 0, 0, 0, 0, 0, 0, 0, 0, 0, 0, 0, 0, 0, 0, 0, 0, 0, 0, 0, 0, 0, 0, 0, 0, 0, 0, 0, 0, 0, 0, 0, 0, 0, 0, 0, 0, 0, 0, 0, 0, 0, 0, 0, 0, 0, 0, 0, 0, 0, 0, 0, 0, 0, 0, 0, 0, 0, 0, 0, 0, 0, 0, 0, 0, 0, 0, 0, 0, 0, 0, 0, 0, 0, 0, 0, 0, 0, 0, 0, 0, 0, 0, 0, 0, 0, 0, 0, 0, 0, 0, 0, 0, 0, 0, 0, 0, 0, 0, 0, 0, 0, 0, 0, 0, 0, 0, 0, 0, 0, 0, 0, 0, 0, 0, 0, 0, 0, 0, 0, 0, 0, 0, 0, 0, 0, 0, 0, 0, 0, 0, 0, 0, 0, 0, 0, 0, 0, 0, 0, 0, 0, 0, 0, 0, 0, 0, 0, 0, 0, 0, 0, 0, 0, 0, 0, 0, 0, 0, 0, 0, 0, 0, 0, 0, 0, 0, 0, 0, 0, 0, 0, 0, 0, 0, 0, 0, 0, 0, 0, 0, 0, 0, 0, 0, 0, 0, 0, 0, 0, 0, 0, 0, 0, 0, 0, 0, 0, 0, 0, 0, 0, 0, 0, 0, 0, 0, 0, 0, 0, 0, 0, 0, 0, 0, 0, 0, 0, 0, 0, 0, 0, 0, 0, 0, 0, 0, 0, 0, 0, 0, 0, 0, 0, 0, 0, 0, 0, 0, 0, 0, 0, 0, 0, 0, 0, 0, 0, 0, 0, 0, 0, 0, 0, 0, 0, 0, 0, 0, 0, 0, 0, 0, 0, 0, 0, 0, 0, 0, 0, 0, 0, 0, 0, 0, 0, 0, 0, 0, 0, 0, 0, 0, 0, 0, 0, 0, 0, 0, 0, 0, 0, 0, 0, 0, 0, 0, 0, 0, 0, 0, 0, 0, 0, 0, 0, 0, 0, 0, 0, 0, 0, 0, 0, 0, 0, 0, 0, 0, 0, 0, 0, 0, 0, 0, 0, 0, 0, 0, 0, 0, 0, 0, 0, 0, 0])
_uv = me_plane.uv_layers.new(name='UVMap')
_uv.uv.foreach_set('vector', [0.875, 0.875, 0.875, 1.0, 1.0, 1.0, 1.0, 0.875, 0.625, 0.875, 0.625, 1.0, 0.75, 1.0, 0.75, 0.875, 0.875, 0.625, 0.875, 0.75, 1.0, 0.75, 1.0, 0.625, 0.75, 0.5, 0.75, 0.625, 0.875, 0.625, 0.875, 0.5, 0.875, 0.5, 0.875, 0.625, 1.0, 0.625, 1.0, 0.5, 0.5, 0.625, 0.5, 0.75, 0.625, 0.75, 0.625, 0.625, 0.5, 0.5, 0.5, 0.625, 0.625, 0.625, 0.625, 0.5, 0.625, 0.5, 0.625, 0.625, 0.75, 0.625, 0.75, 0.5, 0.5, 0.875, 0.5, 1.0, 0.625, 1.0, 0.625, 0.875, 0.5, 0.75, 0.5, 0.875, 0.625, 0.875, 0.625, 0.75, 0.75, 0.875, 0.75, 1.0, 0.875, 1.0, 0.875, 0.875, 0.875, 0.75, 0.875, 0.875, 1.0, 0.875, 1.0, 0.75, 0.875, 0.875, 1.0, 0.875, 1.0, 1.0, 0.875, 1.0, 0.625, 0.875, 0.75, 0.875, 0.75, 1.0, 0.625, 1.0, 0.875, 0.625, 1.0, 0.625, 1.0, 0.75, 0.875, 0.75, 0.75, 0.5, 0.875, 0.5, 0.875, 0.625, 0.75, 0.625, 0.875, 0.5, 1.0, 0.5, 1.0, 0.625, 0.875, 0.625, 0.5, 0.625, 0.625, 0.625, 0.625, 0.75, 0.5, 0.75, 0.5, 0.5, 0.625, 0.5, 0.625, 0.625, 0.5, 0.625, 0.625, 0.5, 0.75, 0.5, 0.75, 0.625, 0.625, 0.625, 0.5, 0.875, 0.625, 0.875, 0.625, 1.0, 0.5, 1.0, 0.5, 0.75, 0.625, 0.75, 0.625, 0.875, 0.5, 0.875, 0.75, 0.875, 0.875, 0.875, 0.875, 1.0, 0.75, 1.0, 0.875, 0.75, 1.0, 0.75, 1.0, 0.875, 0.875, 0.875, 0.875, 0.875, 1.0, 0.875, 1.0, 1.0, 0.875, 1.0, 0.625, 0.875, 0.75, 0.875, 0.75, 1.0, 0.625, 1.0, 0.875, 0.625, 1.0, 0.625, 1.0, 0.75, 0.875, 0.75, 0.75, 0.5, 0.875, 0.5, 0.875, 0.625, 0.75, 0.625, 0.875, 0.5, 1.0, 0.5, 1.0, 0.625, 0.875, 0.625, 0.5, 0.625, 0.625, 0.625, 0.625, 0.75, 0.5, 0.75, 0.5, 0.5, 0.625, 0.5, 0.625, 0.625, 0.5, 0.625, 0.625, 0.5, 0.75, 0.5, 0.75, 0.625, 0.625, 0.625, 0.5, 0.875, 0.625, 0.875, 0.625, 1.0, 0.5, 1.0, 0.5, 0.75, 0.625, 0.75, 0.625, 0.875, 0.5, 0.875, 0.75, 0.875, 0.875, 0.875, 0.875, 1.0, 0.75, 1.0, 0.875, 0.75, 1.0, 0.75, 1.0, 0.875, 0.875, 0.875, 0.875, 0.875, 0.875, 1.0, 1.0, 1.0, 1.0, 0.875, 0.625, 0.875, 0.625, 1.0, 0.75, 1.0, 0.75, 0.875, 0.875, 0.625, 0.875, 0.75, 1.0, 0.75, 1.0, 0.625, 0.75, 0.5, 0.75, 0.625, 0.875, 0.625, 0.875, 0.5, 0.875, 0.5, 0.875, 0.625, 1.0, 0.625, 1.0, 0.5, 0.5, 0.625, 0.5, 0.75, 0.625, 0.75, 0.625, 0.625, 0.5, 0.5, 0.5, 0.625, 0.625, 0.625, 0.625, 0.5, 0.625, 0.5, 0.625, 0.625, 0.75, 0.625, 0.75, 0.5, 0.5, 0.875, 0.5, 1.0, 0.625, 1.0, 0.625, 0.875, 0.5, 0.75, 0.5, 0.875, 0.625, 0.875, 0.625, 0.75, 0.75, 0.875, 0.75, 1.0, 0.875, 1.0, 0.875, 0.875, 0.875, 0.75, 0.875, 0.875, 1.0, 0.875, 1.0, 0.75, 0.875, 1.0, 0.875, 1.0, 0.75, 1.0, 0.75, 1.0, 0.75, 1.0, 0.75, 1.0, 0.875, 1.0, 0.875, 1.0, 1.0, 1.0, 1.0, 1.0, 1.0, 0.875, 1.0, 0.875, 1.0, 0.5, 1.0, 0.5, 1.0, 0.625, 1.0, 0.625, 0.5, 1.0, 0.5, 1.0, 0.625, 1.0, 0.625, 1.0, 1.0, 1.0, 1.0, 1.0, 0.875, 1.0, 0.875, 1.0, 1.0, 0.75, 1.0, 0.75, 1.0, 0.625, 1.0, 0.625, 1.0, 0.75, 1.0, 0.75, 1.0, 0.875, 1.0, 0.875, 0.75, 1.0, 0.75, 1.0, 0.875, 1.0, 0.875, 1.0, 1.0, 0.875, 1.0, 0.875, 1.0, 1.0, 1.0, 1.0, 0.75, 1.0, 0.75, 1.0, 0.625, 1.0, 0.625, 1.0, 1.0, 0.875, 1.0, 0.875, 1.0, 0.75, 1.0, 0.75, 0.625, 1.0, 0.625, 1.0, 0.5, 1.0, 0.5, 1.0, 0.625, 1.0, 0.625, 1.0, 0.75, 1.0, 0.75, 1.0, 1.0, 0.5, 1.0, 0.5, 1.0, 0.625, 1.0, 0.625, 1.0, 0.875, 1.0, 0.875, 1.0, 0.75, 1.0, 0.75, 1.0, 0.625, 1.0, 0.625, 1.0, 0.75, 1.0, 0.75, 1.0, 1.0, 1.0, 1.0, 0.875, 1.0, 0.875, 1.0, 0.625, 1.0, 0.625, 1.0, 0.75, 1.0, 0.75, 1.0, 0.875, 1.0, 0.875, 1.0, 0.75, 1.0, 0.75, 1.0, 1.0, 1.0, 1.0, 1.0, 1.0, 0.875, 1.0, 0.875, 1.0, 0.625, 1.0, 0.625, 1.0, 0.5, 1.0, 0.5, 1.0, 0.625, 1.0, 0.625, 1.0, 0.5, 1.0, 0.5, 1.0, 0.875, 1.0, 0.875, 1.0, 1.0, 1.0, 1.0, 0.5, 1.0, 0.5, 1.0, 0.625, 1.0, 0.625, 1.0, 0.875, 1.0, 0.875, 1.0, 1.0, 1.0, 1.0, 1.0, 0.875, 1.0, 0.875, 1.0, 1.0, 1.0, 1.0, 1.0, 0.625, 1.0, 0.625, 1.0, 0.5, 1.0, 0.5, 1.0, 1.0, 0.75, 1.0, 0.75, 1.0, 0.875, 1.0, 0.875, 1.0, 0.625, 1.0, 0.625, 1.0, 0.75, 1.0, 0.75, 1.0, 0.75, 1.0, 0.75, 1.0, 0.625, 1.0, 0.625, 0.75, 1.0, 0.75, 1.0, 0.625, 1.0, 0.625, 1.0, 0.875, 0.875, 1.0, 0.875, 1.0, 1.0, 0.875, 1.0, 0.625, 0.875, 0.75, 0.875, 0.75, 1.0, 0.625, 1.0, 0.875, 0.625, 1.0, 0.625, 1.0, 0.75, 0.875, 0.75, 0.75, 0.5, 0.875, 0.5, 0.875, 0.625, 0.75, 0.625, 0.875, 0.5, 1.0, 0.5, 1.0, 0.625, 0.875, 0.625, 0.5, 0.625, 0.625, 0.625, 0.625, 0.75, 0.5, 0.75, 0.5, 0.5, 0.625, 0.5, 0.625, 0.625, 0.5, 0.625, 0.625, 0.5, 0.75, 0.5, 0.75, 0.625, 0.625, 0.625, 0.5, 0.875, 0.625, 0.875, 0.625, 1.0, 0.5, 1.0, 0.5, 0.75, 0.625, 0.75, 0.625, 0.875, 0.5, 0.875, 0.75, 0.875, 0.875, 0.875, 0.875, 1.0, 0.75, 1.0, 0.875, 0.75, 1.0, 0.75, 1.0, 0.875, 0.875, 0.875, 0.875, 0.875, 0.875, 1.0, 1.0, 1.0, 1.0, 0.875, 0.625, 0.875, 0.625, 1.0, 0.75, 1.0, 0.75, 0.875, 0.875, 0.625, 0.875, 0.75, 1.0, 0.75, 1.0, 0.625, 0.75, 0.5, 0.75, 0.625, 0.875, 0.625, 0.875, 0.5, 0.875, 0.5, 0.875, 0.625, 1.0, 0.625, 1.0, 0.5, 0.5, 0.625, 0.5, 0.75, 0.625, 0.75, 0.625, 0.625, 0.5, 0.5, 0.5, 0.625, 0.625, 0.625, 0.625, 0.5, 0.625, 0.5, 0.625, 0.625, 0.75, 0.625, 0.75, 0.5, 0.5, 0.875, 0.5, 1.0, 0.625, 1.0, 0.625, 0.875, 0.5, 0.75, 0.5, 0.875, 0.625, 0.875, 0.625, 0.75, 0.75, 0.875, 0.75, 1.0, 0.875, 1.0, 0.875, 0.875, 0.875, 0.75, 0.875, 0.875, 1.0, 0.875, 1.0, 0.75, 0.875, 0.875, 0.875, 1.0, 1.0, 1.0, 1.0, 0.875, 0.625, 0.875, 0.625, 1.0, 0.75, 1.0, 0.75, 0.875, 0.875, 0.625, 0.875, 0.75, 1.0, 0.75, 1.0, 0.625, 0.75, 0.5, 0.75, 0.625, 0.875, 0.625, 0.875, 0.5, 0.875, 0.5, 0.875, 0.625, 1.0, 0.625, 1.0, 0.5, 0.5, 0.625, 0.5, 0.75, 0.625, 0.75, 0.625, 0.625, 0.5, 0.5, 0.5, 0.625, 0.625, 0.625, 0.625, 0.5, 0.625, 0.5, 0.625, 0.625, 0.75, 0.625, 0.75, 0.5, 0.5, 0.875, 0.5, 1.0, 0.625, 1.0, 0.625, 0.875, 0.5, 0.75, 0.5, 0.875, 0.625, 0.875, 0.625, 0.75, 0.75, 0.875, 0.75, 1.0, 0.875, 1.0, 0.875, 0.875, 0.875, 0.75, 0.875, 0.875, 1.0, 0.875, 1.0, 0.75, 0.875, 0.875, 1.0, 0.875, 1.0, 1.0, 0.875, 1.0, 0.625, 0.875, 0.75, 0.875, 0.75, 1.0, 0.625, 1.0, 0.875, 0.625, 1.0, 0.625, 1.0, 0.75, 0.875, 0.75, 0.75, 0.5, 0.875, 0.5, 0.875, 0.625, 0.75, 0.625, 0.875, 0.5, 1.0, 0.5, 1.0, 0.625, 0.875, 0.625, 0.5, 0.625, 0.625, 0.625, 0.625, 0.75, 0.5, 0.75, 0.5, 0.5, 0.625, 0.5, 0.625, 0.625, 0.5, 0.625, 0.625, 0.5, 0.75, 0.5, 0.75, 0.625, 0.625, 0.625, 0.5, 0.875, 0.625, 0.875, 0.625, 1.0, 0.5, 1.0, 0.5, 0.75, 0.625, 0.75, 0.625, 0.875, 0.5, 0.875, 0.75, 0.875, 0.875, 0.875, 0.875, 1.0, 0.75, 1.0, 0.875, 0.75, 1.0, 0.75, 1.0, 0.875, 0.875, 0.875, 0.875, 1.0, 0.75, 1.0, 0.75, 1.0, 0.875, 1.0, 0.75, 1.0, 0.875, 1.0, 0.875, 1.0, 0.75, 1.0, 1.0, 1.0, 1.0, 0.875, 1.0, 0.875, 1.0, 1.0, 1.0, 0.5, 1.0, 0.625, 1.0, 0.625, 1.0, 0.5, 0.5, 1.0, 0.625, 1.0, 0.625, 1.0, 0.5, 1.0, 1.0, 1.0, 0.875, 1.0, 0.875, 1.0, 1.0, 1.0, 1.0, 0.75, 1.0, 0.625, 1.0, 0.625, 1.0, 0.75, 1.0, 0.75, 1.0, 0.875, 1.0, 0.875, 1.0, 0.75, 0.75, 1.0, 0.875, 1.0, 0.875, 1.0, 0.75, 1.0, 1.0, 0.875, 1.0, 1.0, 1.0, 1.0, 1.0, 0.875, 0.75, 1.0, 0.625, 1.0, 0.625, 1.0, 0.75, 1.0, 1.0, 0.875, 1.0, 0.75, 1.0, 0.75, 1.0, 0.875, 0.625, 1.0, 0.5, 1.0, 0.5, 1.0, 0.625, 1.0, 0.625, 1.0, 0.75, 1.0, 0.75, 1.0, 0.625, 1.0, 1.0, 0.5, 1.0, 0.625, 1.0, 0.625, 1.0, 0.5, 1.0, 0.875, 1.0, 0.75, 1.0, 0.75, 1.0, 0.875, 1.0, 0.625, 1.0, 0.75, 1.0, 0.75, 1.0, 0.625, 1.0, 1.0, 0.875, 1.0, 0.875, 1.0, 1.0, 1.0, 0.625, 1.0, 0.75, 1.0, 0.75, 1.0, 0.625, 1.0, 0.875, 1.0, 0.75, 1.0, 0.75, 1.0, 0.875, 1.0, 1.0, 1.0, 1.0, 0.875, 1.0, 0.875, 1.0, 1.0, 1.0, 0.625, 1.0, 0.5, 1.0, 0.5, 1.0, 0.625, 1.0, 0.625, 1.0, 0.5, 1.0, 0.5, 1.0, 0.625, 1.0, 0.875, 1.0, 1.0, 1.0, 1.0, 1.0, 0.875, 0.5, 1.0, 0.625, 1.0, 0.625, 1.0, 0.5, 1.0, 0.875, 1.0, 1.0, 1.0, 1.0, 1.0, 0.875, 1.0, 0.875, 1.0, 1.0, 1.0, 1.0, 1.0, 0.875, 1.0, 0.625, 1.0, 0.5, 1.0, 0.5, 1.0, 0.625, 1.0, 1.0, 0.75, 1.0, 0.875, 1.0, 0.875, 1.0, 0.75, 1.0, 0.625, 1.0, 0.75, 1.0, 0.75, 1.0, 0.625, 1.0, 0.75, 1.0, 0.625, 1.0, 0.625, 1.0, 0.75, 0.75, 1.0, 0.625, 1.0, 0.625, 1.0, 0.75, 1.0, 0.75, 0.875, 0.875, 0.875, 0.875, 0.875, 0.75, 0.875, 0.75, 1.0, 0.875, 1.0, 0.875, 1.0, 0.75, 1.0, 0.625, 0.875, 0.625, 0.75, 0.625, 0.75, 0.625, 0.875, 1.0, 0.875, 1.0, 0.75, 1.0, 0.75, 1.0, 0.875, 0.875, 0.625, 0.75, 0.625, 0.75, 0.625, 0.875, 0.625, 0.625, 0.75, 0.625, 0.625, 0.625, 0.625, 0.625, 0.75, 0.625, 1.0, 0.75, 1.0, 0.75, 1.0, 0.625, 1.0, 0.75, 0.875, 0.625, 0.875, 0.625, 0.875, 0.75, 0.875, 1.0, 0.625, 1.0, 0.5, 1.0, 0.5, 1.0, 0.625, 0.625, 0.625, 0.625, 0.75, 0.625, 0.75, 0.625, 0.625, 0.875, 1.0, 1.0, 1.0, 1.0, 1.0, 0.875, 1.0, 0.625, 0.625, 0.75, 0.625, 0.75, 0.625, 0.625, 0.625, 0.875, 0.75, 0.875, 0.875, 0.875, 0.875, 0.875, 0.75, 1.0, 1.0, 1.0, 0.875, 1.0, 0.875, 1.0, 1.0, 0.875, 0.875, 0.75, 0.875, 0.75, 0.875, 0.875, 0.875, 0.5, 1.0, 0.625, 1.0, 0.625, 1.0, 0.5, 1.0, 0.75, 0.625, 0.625, 0.625, 0.625, 0.625, 0.75, 0.625, 0.625, 0.875, 0.625, 0.75, 0.625, 0.75, 0.625, 0.875, 1.0, 0.75, 1.0, 0.625, 1.0, 0.625, 1.0, 0.75, 0.75, 1.0, 0.875, 1.0, 0.875, 1.0, 0.75, 1.0, 0.625, 0.75, 0.625, 0.875, 0.625, 0.875, 0.625, 0.75, 0.75, 0.875, 0.625, 0.875, 0.625, 0.875, 0.75, 0.875, 1.0, 0.875, 1.0, 0.75, 1.0, 0.75, 1.0, 0.875, 0.625, 1.0, 0.75, 1.0, 0.75, 1.0, 0.625, 1.0, 0.625, 0.875, 0.75, 0.875, 0.75, 0.875, 0.625, 0.875, 0.875, 0.75, 0.875, 0.875, 0.875, 0.875, 0.875, 0.75, 1.0, 0.625, 1.0, 0.5, 1.0, 0.5, 1.0, 0.625, 0.875, 0.875, 0.75, 0.875, 0.75, 0.875, 0.875, 0.875, 0.875, 1.0, 1.0, 1.0, 1.0, 1.0, 0.875, 1.0, 0.875, 0.75, 0.875, 0.625, 0.875, 0.625, 0.875, 0.75, 0.875, 0.875, 0.875, 0.75, 0.875, 0.75, 0.875, 0.875, 1.0, 0.875, 1.0, 1.0, 1.0, 1.0, 1.0, 0.875, 0.75, 0.875, 0.875, 0.875, 0.875, 0.875, 0.75, 0.875, 0.625, 1.0, 0.5, 1.0, 0.5, 1.0, 0.625, 1.0, 0.875, 0.625, 0.75, 0.625, 0.75, 0.625, 0.875, 0.625, 1.0, 0.625, 1.0, 0.75, 1.0, 0.75, 1.0, 0.625, 1.0, 0.875, 1.0, 1.0, 1.0, 1.0, 1.0, 0.875, 0.875, 1.0, 0.75, 1.0, 0.75, 1.0, 0.875, 1.0, 0.625, 0.625, 0.625, 0.75, 0.625, 0.75, 0.625, 0.625, 0.625, 1.0, 0.5, 1.0, 0.5, 1.0, 0.625, 1.0, 1.0, 0.75, 1.0, 0.875, 1.0, 0.875, 1.0, 0.75, 1.0, 0.625, 1.0, 0.75, 1.0, 0.75, 1.0, 0.625, 0.875, 0.625, 0.875, 0.75, 0.875, 0.75, 0.875, 0.625, 0.75, 1.0, 0.625, 1.0, 0.625, 1.0, 0.75, 1.0, 0.875, 1.0, 0.75, 1.0, 0.75, 1.0, 0.875, 1.0, 1.0, 0.5, 1.0, 0.625, 1.0, 0.625, 1.0, 0.5, 0.75, 0.625, 0.625, 0.625, 0.625, 0.625, 0.75, 0.625, 1.0, 0.75, 1.0, 0.875, 1.0, 0.875, 1.0, 0.75, 0.75, 0.625, 0.875, 0.625, 0.875, 0.625, 0.75, 0.625, 1.0, 1.0, 0.875, 1.0, 0.875, 1.0, 1.0, 1.0, 0.75, 1.0, 0.625, 1.0, 0.625, 1.0, 0.75, 1.0, 0.625, 0.75, 0.625, 0.875, 0.625, 0.875, 0.625, 0.75, 1.0, 0.5, 1.0, 0.625, 1.0, 0.625, 1.0, 0.5, 0.625, 0.75, 0.625, 0.625, 0.625, 0.625, 0.625, 0.75, 1.0, 1.0, 0.875, 1.0, 0.875, 1.0, 1.0, 1.0, 0.625, 0.875, 0.75, 0.875, 0.75, 0.875, 0.625, 0.875, 1.0, 1.0, 1.0, 0.875, 1.0, 0.875, 1.0, 1.0, 0.875, 0.625, 0.875, 0.75, 0.875, 0.75, 0.875, 0.625, 0.5, 1.0, 0.625, 1.0, 0.625, 1.0, 0.5, 1.0, 0.625, 0.625, 0.75, 0.625, 0.75, 0.625, 0.625, 0.625, 0.875, 0.875, 0.875, 0.75, 0.875, 0.75, 0.875, 0.875, 1.0, 0.75, 1.0, 0.625, 1.0, 0.625, 1.0, 0.75, 0.875, 0.75, 0.875, 0.625, 0.875, 0.625, 0.875, 0.75, 0.75, 0.625, 0.875, 0.625, 0.875, 0.625, 0.75, 0.625, 1.0, 0.75, 1.0, 0.875, 1.0, 0.875, 1.0, 0.75, 1.0, 0.75, 1.0, 0.875, 1.0, 0.875, 1.0, 0.75, 1.0, 0.875, 1.0, 1.0, 1.0, 1.0, 1.0, 0.875, 0.625, 1.0, 0.75, 1.0, 0.75, 1.0, 0.625, 1.0, 0.625, 1.0, 0.5, 1.0, 0.5, 1.0, 0.625, 1.0, 0.75, 1.0, 0.625, 1.0, 0.625, 1.0, 0.75, 1.0, 0.625, 1.0, 0.5, 1.0, 0.5, 1.0, 0.625, 1.0, 0.875, 1.0, 0.75, 1.0, 0.75, 1.0, 0.875, 1.0, 1.0, 0.625, 1.0, 0.5, 1.0, 0.5, 1.0, 0.625, 1.0, 0.5, 1.0, 0.625, 1.0, 0.625, 1.0, 0.5, 1.0, 0.875, 1.0, 1.0, 1.0, 1.0, 1.0, 0.875, 1.0, 0.625, 1.0, 0.75, 1.0, 0.75, 1.0, 0.625, 0.875, 1.0, 1.0, 1.0, 1.0, 1.0, 0.875, 1.0, 1.0, 0.625, 1.0, 0.75, 1.0, 0.75, 1.0, 0.625, 1.0, 1.0, 0.875, 1.0, 0.875, 1.0, 1.0, 1.0, 1.0, 0.875, 1.0, 1.0, 1.0, 1.0, 1.0, 0.875, 0.625, 1.0, 0.5, 1.0, 0.5, 1.0, 0.625, 1.0, 1.0, 0.875, 1.0, 1.0, 1.0, 1.0, 1.0, 0.875, 1.0, 0.875, 1.0, 1.0, 1.0, 1.0, 1.0, 0.875, 0.625, 1.0, 0.5, 1.0, 0.5, 1.0, 0.625, 1.0, 0.875, 1.0, 1.0, 1.0, 1.0, 1.0, 0.875, 1.0, 1.0, 1.0, 1.0, 0.875, 1.0, 0.875, 1.0, 1.0, 1.0, 0.625, 1.0, 0.5, 1.0, 0.5, 1.0, 0.625, 1.0, 0.625, 1.0, 0.75, 1.0, 0.75, 1.0, 0.625, 0.625, 1.0, 0.75, 1.0, 0.75, 1.0, 0.625, 1.0, 0.875, 1.0, 0.75, 1.0, 0.75, 1.0, 0.875, 1.0, 1.0, 0.875, 1.0, 0.75, 1.0, 0.75, 1.0, 0.875, 1.0, 0.875, 1.0, 1.0, 1.0, 1.0, 1.0, 0.875, 0.75, 1.0, 0.875, 1.0, 0.875, 1.0, 0.75, 1.0, 0.5, 1.0, 0.625, 1.0, 0.625, 1.0, 0.5, 1.0, 1.0, 0.75, 1.0, 0.625, 1.0, 0.625, 1.0, 0.75, 0.875, 1.0, 0.75, 1.0, 0.75, 1.0, 0.875, 1.0, 0.75, 1.0, 0.875, 1.0, 0.875, 1.0, 0.75, 1.0, 1.0, 0.875, 1.0, 0.75, 1.0, 0.75, 1.0, 0.875, 0.625, 1.0, 0.75, 1.0, 0.75, 1.0, 0.625, 1.0, 1.0, 0.625, 1.0, 0.5, 1.0, 0.5, 1.0, 0.625, 0.875, 1.0, 1.0, 1.0, 1.0, 1.0, 0.875, 1.0, 1.0, 1.0, 1.0, 0.875, 1.0, 0.875, 1.0, 1.0, 0.5, 1.0, 0.625, 1.0, 0.625, 1.0, 0.5, 1.0, 1.0, 0.75, 1.0, 0.625, 1.0, 0.625, 1.0, 0.75, 0.75, 1.0, 0.875, 1.0, 0.875, 1.0, 0.75, 1.0, 1.0, 0.875, 1.0, 0.75, 1.0, 0.75, 1.0, 0.875, 0.625, 1.0, 0.75, 1.0, 0.75, 1.0, 0.625, 1.0, 1.0, 0.625, 1.0, 0.5, 1.0, 0.5, 1.0, 0.625, 0.875, 1.0, 1.0, 1.0, 1.0, 1.0, 0.875, 1.0, 1.0, 0.875, 1.0, 1.0, 1.0, 1.0, 1.0, 0.875, 0.625, 1.0, 0.5, 1.0, 0.5, 1.0, 0.625, 1.0, 1.0, 0.625, 1.0, 0.75, 1.0, 0.75, 1.0, 0.625, 1.0, 0.875, 1.0, 1.0, 1.0, 1.0, 1.0, 0.875, 0.875, 1.0, 0.75, 1.0, 0.75, 1.0, 0.875, 1.0, 0.625, 1.0, 0.5, 1.0, 0.5, 1.0, 0.625, 1.0, 1.0, 0.75, 1.0, 0.875, 1.0, 0.875, 1.0, 0.75, 1.0, 0.625, 1.0, 0.75, 1.0, 0.75, 1.0, 0.625, 0.75, 1.0, 0.625, 1.0, 0.625, 1.0, 0.75, 1.0, 0.875, 1.0, 0.75, 1.0, 0.75, 1.0, 0.875, 1.0, 1.0, 0.5, 1.0, 0.625, 1.0, 0.625, 1.0, 0.5, 1.0, 0.75, 1.0, 0.875, 1.0, 0.875, 1.0, 0.75, 1.0, 1.0, 0.875, 1.0, 0.875, 1.0, 1.0, 1.0, 0.75, 1.0, 0.625, 1.0, 0.625, 1.0, 0.75, 1.0, 1.0, 0.5, 1.0, 0.625, 1.0, 0.625, 1.0, 0.5, 1.0, 1.0, 0.875, 1.0, 0.875, 1.0, 1.0, 1.0, 1.0, 1.0, 1.0, 0.875, 1.0, 0.875, 1.0, 1.0, 0.5, 1.0, 0.625, 1.0, 0.625, 1.0, 0.5, 1.0, 1.0, 0.75, 1.0, 0.625, 1.0, 0.625, 1.0, 0.75, 1.0, 0.75, 1.0, 0.625, 1.0, 0.625, 1.0, 0.75, 0.5, 1.0, 0.625, 1.0, 0.625, 1.0, 0.5, 1.0, 1.0, 1.0, 1.0, 0.875, 1.0, 0.875, 1.0, 1.0, 1.0, 1.0, 0.875, 1.0, 0.875, 1.0, 1.0, 1.0, 1.0, 0.5, 1.0, 0.625, 1.0, 0.625, 1.0, 0.5, 0.75, 1.0, 0.625, 1.0, 0.625, 1.0, 0.75, 1.0, 1.0, 1.0, 0.875, 1.0, 0.875, 1.0, 1.0, 1.0, 1.0, 0.75, 1.0, 0.875, 1.0, 0.875, 1.0, 0.75, 1.0, 0.5, 1.0, 0.625, 1.0, 0.625, 1.0, 0.5, 0.875, 1.0, 0.75, 1.0, 0.75, 1.0, 0.875, 1.0, 0.75, 1.0, 0.625, 1.0, 0.625, 1.0, 0.75, 1.0, 1.0, 0.625, 1.0, 0.75, 1.0, 0.75, 1.0, 0.625, 1.0, 0.75, 1.0, 0.875, 1.0, 0.875, 1.0, 0.75, 0.625, 1.0, 0.5, 1.0, 0.5, 1.0, 0.625, 1.0, 0.875, 1.0, 0.75, 1.0, 0.75, 1.0, 0.875, 1.0, 1.0, 0.875, 1.0, 1.0, 1.0, 1.0, 1.0, 0.875, 1.0, 0.625, 1.0, 0.75, 1.0, 0.75, 1.0, 0.625, 0.625, 1.0, 0.5, 1.0, 0.5, 1.0, 0.625, 1.0, 1.0, 0.875, 1.0, 1.0, 1.0, 1.0, 1.0, 0.875, 0.875, 1.0, 1.0, 1.0, 1.0, 1.0, 0.875, 1.0, 1.0, 0.625, 1.0, 0.5, 1.0, 0.5, 1.0, 0.625, 0.625, 1.0, 0.75, 1.0, 0.75, 1.0, 0.625, 1.0, 1.0, 0.875, 1.0, 0.75, 1.0, 0.75, 1.0, 0.875, 0.75, 1.0, 0.875, 1.0, 0.875, 1.0, 0.75, 1.0, 1.0, 0.75, 1.0, 0.625, 1.0, 0.625, 1.0, 0.75, 0.5, 1.0, 0.625, 1.0, 0.625, 1.0, 0.5, 1.0, 1.0, 1.0, 1.0, 0.875, 1.0, 0.875, 1.0, 1.0, 0.875, 1.0, 1.0, 1.0, 1.0, 1.0, 0.875, 1.0, 1.0, 0.625, 1.0, 0.5, 1.0, 0.5, 1.0, 0.625, 0.625, 1.0, 0.75, 1.0, 0.75, 1.0, 0.625, 1.0, 1.0, 0.875, 1.0, 0.75, 1.0, 0.75, 1.0, 0.875, 0.75, 1.0, 0.875, 1.0, 0.875, 1.0, 0.75, 1.0, 0.625, 1.0, 0.5, 1.0, 0.5, 1.0, 0.625, 1.0, 1.0, 0.625, 1.0, 0.75, 1.0, 0.75, 1.0, 0.625, 0.625, 1.0, 0.5, 1.0, 0.5, 1.0, 0.625, 1.0, 0.75, 1.0, 0.625, 1.0, 0.625, 1.0, 0.75, 1.0, 1.0, 0.75, 1.0, 0.625, 1.0, 0.625, 1.0, 0.75, 0.875, 1.0, 0.75, 1.0, 0.75, 1.0, 0.875, 1.0, 1.0, 0.75, 1.0, 0.875, 1.0, 0.875, 1.0, 0.75, 1.0, 0.5, 1.0, 0.625, 1.0, 0.625, 1.0, 0.5, 1.0, 0.75, 1.0, 0.875, 1.0, 0.875, 1.0, 0.75, 1.0, 0.75, 1.0, 0.875, 1.0, 0.875, 1.0, 0.75, 1.0, 0.625, 1.0, 0.75, 1.0, 0.75, 1.0, 0.625, 1.0, 1.0, 0.875, 1.0, 0.875, 1.0, 1.0, 1.0, 1.0, 1.0, 1.0, 0.875, 1.0, 0.875, 1.0, 1.0, 0.75, 1.0, 0.625, 1.0, 0.625, 1.0, 0.75, 1.0, 0.75, 1.0, 0.875, 1.0, 0.875, 1.0, 0.75, 1.0, 0.75, 1.0, 0.625, 1.0, 0.625, 1.0, 0.75, 1.0, 1.0, 0.5, 1.0, 0.625, 1.0, 0.625, 1.0, 0.5, 1.0, 0.875, 1.0, 0.75, 1.0, 0.75, 1.0, 0.875, 1.0, 0.625, 1.0, 0.75, 1.0, 0.75, 1.0, 0.625, 1.0, 1.0, 0.875, 1.0, 0.875, 1.0, 1.0, 1.0, 0.625, 1.0, 0.75, 1.0, 0.75, 1.0, 0.625, 1.0, 0.875, 1.0, 0.75, 1.0, 0.75, 1.0, 0.875, 1.0, 1.0, 1.0, 1.0, 0.875, 1.0, 0.875, 1.0, 1.0, 1.0, 0.625, 1.0, 0.5, 1.0, 0.5, 1.0, 0.625, 0.75, 1.0, 0.875, 1.0, 0.875, 1.0, 0.75, 1.0, 0.5, 1.0, 0.625, 1.0, 0.625, 1.0, 0.5, 1.0, 0.875, 1.0, 1.0, 1.0, 1.0, 1.0, 0.875, 1.0, 1.0, 0.5, 1.0, 0.625, 1.0, 0.625, 1.0, 0.5, 1.0, 0.75, 1.0, 0.625, 1.0, 0.625, 1.0, 0.75, 1.0, 1.0, 1.0, 0.875, 1.0, 0.875, 1.0, 1.0, 0.75, 1.0, 0.625, 1.0, 0.625, 1.0, 0.75, 1.0, 0.5, 1.0, 0.625, 1.0, 0.625, 1.0, 0.5, 1.0, 0.75, 1.0, 0.875, 1.0, 0.875, 1.0, 0.75, 1.0, 1.0, 0.875, 1.0, 0.75, 1.0, 0.75, 1.0, 0.875, 0.625, 1.0, 0.75, 1.0, 0.75, 1.0, 0.625, 1.0, 1.0, 0.625, 1.0, 0.5, 1.0, 0.5, 1.0, 0.625, 0.875, 1.0, 1.0, 1.0, 1.0, 1.0, 0.875, 1.0, 1.0, 1.0, 1.0, 0.875, 1.0, 0.875, 1.0, 1.0, 0.5, 1.0, 0.625, 1.0, 0.625, 1.0, 0.5, 1.0, 1.0, 0.75, 1.0, 0.625, 1.0, 0.625, 1.0, 0.75, 0.75, 1.0, 0.875, 1.0, 0.875, 1.0, 0.75, 1.0, 1.0, 0.875, 1.0, 0.75, 1.0, 0.75, 1.0, 0.875, 0.625, 1.0, 0.75, 1.0, 0.75, 1.0, 0.625, 1.0, 1.0, 0.625, 1.0, 0.5, 1.0, 0.5, 1.0, 0.625, 0.875, 1.0, 1.0, 1.0, 1.0, 1.0, 0.875, 1.0, 1.0, 0.875, 1.0, 1.0, 1.0, 1.0, 1.0, 0.875, 0.625, 1.0, 0.5, 1.0, 0.5, 1.0, 0.625, 1.0, 1.0, 0.625, 1.0, 0.75, 1.0, 0.75, 1.0, 0.625, 1.0, 0.875, 1.0, 1.0, 1.0, 1.0, 1.0, 0.875, 0.875, 1.0, 0.75, 1.0, 0.75, 1.0, 0.875, 1.0, 0.625, 1.0, 0.5, 1.0, 0.5, 1.0, 0.625, 1.0, 1.0, 0.75, 1.0, 0.875, 1.0, 0.875, 1.0, 0.75, 1.0, 0.625, 1.0, 0.75, 1.0, 0.75, 1.0, 0.625, 0.75, 1.0, 0.625, 1.0, 0.625, 1.0, 0.75, 1.0, 0.875, 1.0, 0.75, 1.0, 0.75, 1.0, 0.875, 1.0, 1.0, 0.5, 1.0, 0.625, 1.0, 0.625, 1.0, 0.5, 1.0, 0.75, 1.0, 0.875, 1.0, 0.875, 1.0, 0.75, 1.0, 1.0, 0.875, 1.0, 0.875, 1.0, 1.0, 1.0, 0.75, 1.0, 0.625, 1.0, 0.625, 1.0, 0.75, 1.0, 1.0, 0.5, 1.0, 0.625, 1.0, 0.625, 1.0, 0.5, 1.0, 1.0, 0.875, 1.0, 0.875, 1.0, 1.0, 1.0, 1.0, 1.0, 1.0, 0.875, 1.0, 0.875, 1.0, 1.0, 0.5, 1.0, 0.625, 1.0, 0.625, 1.0, 0.5, 1.0, 1.0, 0.75, 1.0, 0.625, 1.0, 0.625, 1.0, 0.75, 0.75, 1.0, 0.875, 1.0, 0.875, 1.0, 0.75, 1.0, 1.0, 0.875, 1.0, 0.75, 1.0, 0.75, 1.0, 0.875, 0.625, 1.0, 0.75, 1.0, 0.75, 1.0, 0.625, 1.0, 1.0, 0.625, 1.0, 0.5, 1.0, 0.5, 1.0, 0.625, 0.875, 1.0, 1.0, 1.0, 1.0, 1.0, 0.875, 1.0, 1.0, 1.0, 1.0, 0.875, 1.0, 0.875, 1.0, 1.0, 0.5, 1.0, 0.625, 1.0, 0.625, 1.0, 0.5, 1.0, 1.0, 0.75, 1.0, 0.625, 1.0, 0.625, 1.0, 0.75, 0.75, 1.0, 0.875, 1.0, 0.875, 1.0, 0.75, 1.0, 1.0, 0.875, 1.0, 0.75, 1.0, 0.75, 1.0, 0.875, 0.625, 1.0, 0.75, 1.0, 0.75, 1.0, 0.625, 1.0, 1.0, 0.625, 1.0, 0.5, 1.0, 0.5, 1.0, 0.625, 0.875, 1.0, 1.0, 1.0, 1.0, 1.0, 0.875, 1.0, 1.0, 0.875, 1.0, 1.0, 1.0, 1.0, 1.0, 0.875, 0.625, 1.0, 0.5, 1.0, 0.5, 1.0, 0.625, 1.0, 1.0, 0.625, 1.0, 0.75, 1.0, 0.75, 1.0, 0.625, 1.0, 0.875, 1.0, 1.0, 1.0, 1.0, 1.0, 0.875, 0.875, 1.0, 0.75, 1.0, 0.75, 1.0, 0.875, 1.0, 0.625, 1.0, 0.5, 1.0, 0.5, 1.0, 0.625, 1.0, 1.0, 0.75, 1.0, 0.875, 1.0, 0.875, 1.0, 0.75, 1.0, 0.625, 1.0, 0.75, 1.0, 0.75, 1.0, 0.625, 0.75, 1.0, 0.625, 1.0, 0.625, 1.0, 0.75, 1.0, 0.875, 1.0, 0.75, 1.0, 0.75, 1.0, 0.875, 1.0, 1.0, 0.5, 1.0, 0.625, 1.0, 0.625, 1.0, 0.5, 1.0, 0.75, 1.0, 0.875, 1.0, 0.875, 1.0, 0.75, 1.0, 1.0, 0.875, 1.0, 0.875, 1.0, 1.0, 1.0, 0.75, 1.0, 0.625, 1.0, 0.625, 1.0, 0.75, 1.0, 1.0, 0.5, 1.0, 0.625, 1.0, 0.625, 1.0, 0.5, 1.0, 1.0, 0.875, 1.0, 0.875, 1.0, 1.0, 1.0, 1.0, 1.0, 1.0, 0.875, 1.0, 0.875, 1.0, 1.0, 0.5, 1.0, 0.625, 1.0, 0.625, 1.0, 0.5, 1.0, 1.0, 0.75, 1.0, 0.625, 1.0, 0.625, 1.0, 0.75, 1.0, 1.0, 1.0, 0.875, 1.0, 0.875, 1.0, 1.0, 1.0, 0.75, 1.0, 0.875, 1.0, 0.875, 1.0, 0.75, 0.5, 1.0, 0.625, 1.0, 0.625, 1.0, 0.5, 1.0, 1.0, 0.625, 1.0, 0.75, 1.0, 0.75, 1.0, 0.625, 1.0, 0.75, 1.0, 0.625, 1.0, 0.625, 1.0, 0.75, 0.75, 1.0, 0.625, 1.0, 0.625, 1.0, 0.75, 1.0, 0.75, 1.0, 0.875, 1.0, 0.875, 1.0, 0.75, 1.0, 0.875, 1.0, 0.75, 1.0, 0.75, 1.0, 0.875, 1.0, 1.0, 0.875, 1.0, 0.75, 1.0, 0.75, 1.0, 0.875, 1.0, 0.5, 1.0, 0.625, 1.0, 0.625, 1.0, 0.5, 0.625, 1.0, 0.75, 1.0, 0.75, 1.0, 0.625, 1.0, 1.0, 0.75, 1.0, 0.875, 1.0, 0.875, 1.0, 0.75, 1.0, 0.625, 1.0, 0.5, 1.0, 0.5, 1.0, 0.625, 1.0, 1.0, 0.875, 1.0, 0.875, 1.0, 1.0, 1.0, 0.875, 1.0, 1.0, 1.0, 1.0, 1.0, 0.875, 1.0, 0.75, 1.0, 0.625, 1.0, 0.625, 1.0, 0.75, 1.0, 1.0, 0.875, 1.0, 1.0, 1.0, 1.0, 1.0, 0.875, 0.75, 1.0, 0.875, 1.0, 0.875, 1.0, 0.75, 1.0, 1.0, 0.5, 1.0, 0.625, 1.0, 0.625, 1.0, 0.5, 0.625, 1.0, 0.5, 1.0, 0.5, 1.0, 0.625, 1.0, 1.0, 0.875, 1.0, 0.75, 1.0, 0.75, 1.0, 0.875, 1.0, 1.0, 0.875, 1.0, 0.875, 1.0, 1.0, 1.0, 1.0, 0.625, 1.0, 0.75, 1.0, 0.75, 1.0, 0.625, 0.625, 1.0, 0.75, 1.0, 0.75, 1.0, 0.625, 1.0, 1.0, 1.0, 1.0, 0.875, 1.0, 0.875, 1.0, 1.0, 1.0, 0.875, 1.0, 1.0, 1.0, 1.0, 1.0, 0.875, 1.0, 0.625, 1.0, 0.5, 1.0, 0.5, 1.0, 0.625, 0.5, 1.0, 0.625, 1.0, 0.625, 1.0, 0.5, 1.0, 0.875, 1.0, 0.75, 1.0, 0.75, 1.0, 0.875, 1.0, 0.875, 1.0, 1.0, 1.0, 1.0, 1.0, 0.875, 1.0, 1.0, 0.75, 1.0, 0.625, 1.0, 0.625, 1.0, 0.75, 0.625, 1.0, 0.5, 1.0, 0.5, 1.0, 0.625, 1.0, 0.875, 1.0, 0.75, 1.0, 0.75, 1.0, 0.875, 1.0, 1.0, 0.625, 1.0, 0.5, 1.0, 0.5, 1.0, 0.625, 1.0, 0.75, 1.0, 0.875, 1.0, 0.875, 1.0, 0.75, 0.875, 1.0, 1.0, 1.0, 1.0, 1.0, 0.875, 1.0, 0.75, 1.0, 0.625, 1.0, 0.625, 1.0, 0.75, 1.0, 1.0, 0.875, 1.0, 1.0, 1.0, 1.0, 1.0, 0.875, 1.0, 0.5, 1.0, 0.625, 1.0, 0.625, 1.0, 0.5, 0.625, 1.0, 0.5, 1.0, 0.5, 1.0, 0.625, 1.0, 1.0, 1.0, 0.875, 1.0, 0.875, 1.0, 1.0, 1.0, 1.0, 0.625, 1.0, 0.75, 1.0, 0.75, 1.0, 0.625, 1.0, 0.875, 1.0, 1.0, 1.0, 1.0, 1.0, 0.875, 0.625, 1.0, 0.5, 1.0, 0.5, 1.0, 0.625, 1.0, 1.0, 0.625, 1.0, 0.75, 1.0, 0.75, 1.0, 0.625, 0.875, 1.0, 0.75, 1.0, 0.75, 1.0, 0.875, 1.0, 1.0, 0.75, 1.0, 0.875, 1.0, 0.875, 1.0, 0.75, 0.75, 1.0, 0.625, 1.0, 0.625, 1.0, 0.75, 1.0, 1.0, 0.5, 1.0, 0.625, 1.0, 0.625, 1.0, 0.5, 1.0, 1.0, 0.875, 1.0, 0.875, 1.0, 1.0, 1.0, 1.0, 1.0, 1.0, 0.875, 1.0, 0.875, 1.0, 1.0, 0.625, 1.0, 0.75, 1.0, 0.75, 1.0, 0.625, 1.0, 0.875, 1.0, 1.0, 1.0, 1.0, 1.0, 0.875, 1.0, 1.0, 0.875, 1.0, 0.75, 1.0, 0.75, 1.0, 0.875, 1.0, 0.625, 1.0, 0.5, 1.0, 0.5, 1.0, 0.625, 0.75, 1.0, 0.875, 1.0, 0.875, 1.0, 0.75, 1.0, 0.625, 1.0, 0.75, 1.0, 0.75, 1.0, 0.625, 1.0, 1.0, 0.75, 1.0, 0.625, 1.0, 0.625, 1.0, 0.75, 1.0, 0.875, 1.0, 0.75, 1.0, 0.75, 1.0, 0.875, 0.5, 1.0, 0.625, 1.0, 0.625, 1.0, 0.5, 1.0, 0.75, 1.0, 0.875, 1.0, 0.875, 1.0, 0.75, 1.0, 1.0, 1.0, 1.0, 0.875, 1.0, 0.875, 1.0, 1.0, 1.0, 0.75, 1.0, 0.625, 1.0, 0.625, 1.0, 0.75, 0.5, 1.0, 0.625, 1.0, 0.625, 1.0, 0.5, 1.0, 1.0, 0.875, 1.0, 0.75, 1.0, 0.75, 1.0, 0.875, 0.5, 1.0, 0.625, 1.0, 0.625, 1.0, 0.5, 1.0, 0.875, 1.0, 0.75, 1.0, 0.75, 1.0, 0.875, 1.0, 0.75, 1.0, 0.875, 1.0, 0.875, 1.0, 0.75, 1.0, 1.0, 0.875, 1.0, 0.75, 1.0, 0.75, 1.0, 0.875, 1.0, 0.5, 1.0, 0.625, 1.0, 0.625, 1.0, 0.5, 1.0, 0.75, 1.0, 0.625, 1.0, 0.625, 1.0, 0.75, 1.0, 0.75, 1.0, 0.625, 1.0, 0.625, 1.0, 0.75, 0.5, 1.0, 0.625, 1.0, 0.625, 1.0, 0.5, 1.0, 1.0, 0.75, 1.0, 0.875, 1.0, 0.875, 1.0, 0.75, 1.0, 1.0, 1.0, 0.875, 1.0, 0.875, 1.0, 1.0, 0.625, 1.0, 0.75, 1.0, 0.75, 1.0, 0.625, 1.0, 1.0, 0.75, 1.0, 0.625, 1.0, 0.625, 1.0, 0.75, 0.875, 1.0, 1.0, 1.0, 1.0, 1.0, 0.875, 1.0, 1.0, 1.0, 0.875, 1.0, 0.875, 1.0, 1.0, 1.0, 0.5, 1.0, 0.625, 1.0, 0.625, 1.0, 0.5, 1.0, 1.0, 0.625, 1.0, 0.5, 1.0, 0.5, 1.0, 0.625, 0.75, 1.0, 0.875, 1.0, 0.875, 1.0, 0.75, 1.0, 1.0, 1.0, 1.0, 0.875, 1.0, 0.875, 1.0, 1.0, 0.625, 1.0, 0.75, 1.0, 0.75, 1.0, 0.625, 1.0, 0.75, 1.0, 0.625, 1.0, 0.625, 1.0, 0.75, 1.0, 1.0, 1.0, 0.875, 1.0, 0.875, 1.0, 1.0, 1.0, 1.0, 0.875, 1.0, 0.75, 1.0, 0.75, 1.0, 0.875, 0.75, 1.0, 0.875, 1.0, 0.875, 1.0, 0.75, 1.0, 1.0, 0.5, 1.0, 0.625, 1.0, 0.625, 1.0, 0.5, 0.75, 1.0, 0.875, 1.0, 0.875, 1.0, 0.75, 1.0, 1.0, 0.625, 1.0, 0.5, 1.0, 0.5, 1.0, 0.625, 0.75, 1.0, 0.625, 1.0, 0.625, 1.0, 0.75, 1.0, 1.0, 0.5, 1.0, 0.625, 1.0, 0.625, 1.0, 0.5, 1.0, 1.0, 0.875, 1.0, 0.875, 1.0, 1.0, 1.0, 1.0, 0.875, 1.0, 0.75, 1.0, 0.75, 1.0, 0.875, 1.0, 0.75, 1.0, 0.875, 1.0, 0.875, 1.0, 0.75, 1.0, 0.75, 1.0, 0.625, 1.0, 0.625, 1.0, 0.75, 0.5, 1.0, 0.625, 1.0, 0.625, 1.0, 0.5, 1.0, 1.0, 1.0, 1.0, 0.875, 1.0, 0.875, 1.0, 1.0, 1.0, 1.0, 0.875, 1.0, 0.875, 1.0, 1.0, 1.0, 1.0, 0.5, 1.0, 0.625, 1.0, 0.625, 1.0, 0.5, 0.75, 1.0, 0.625, 1.0, 0.625, 1.0, 0.75, 1.0, 1.0, 1.0, 0.875, 1.0, 0.875, 1.0, 1.0, 1.0, 1.0, 0.75, 1.0, 0.875, 1.0, 0.875, 1.0, 0.75, 1.0, 0.5, 1.0, 0.625, 1.0, 0.625, 1.0, 0.5, 0.875, 1.0, 0.75, 1.0, 0.75, 1.0, 0.875, 1.0, 0.75, 1.0, 0.625, 1.0, 0.625, 1.0, 0.75, 1.0, 1.0, 0.625, 1.0, 0.75, 1.0, 0.75, 1.0, 0.625, 1.0, 0.75, 1.0, 0.875, 1.0, 0.875, 1.0, 0.75, 0.625, 1.0, 0.5, 1.0, 0.5, 1.0, 0.625, 1.0, 0.875, 1.0, 0.75, 1.0, 0.75, 1.0, 0.875, 1.0, 1.0, 0.875, 1.0, 1.0, 1.0, 1.0, 1.0, 0.875, 1.0, 0.625, 1.0, 0.75, 1.0, 0.75, 1.0, 0.625, 0.625, 1.0, 0.5, 1.0, 0.5, 1.0, 0.625, 1.0, 1.0, 0.875, 1.0, 1.0, 1.0, 1.0, 1.0, 0.875, 0.875, 1.0, 1.0, 1.0, 1.0, 1.0, 0.875, 1.0, 1.0, 0.625, 1.0, 0.5, 1.0, 0.5, 1.0, 0.625, 0.625, 1.0, 0.75, 1.0, 0.75, 1.0, 0.625, 1.0, 1.0, 0.875, 1.0, 0.75, 1.0, 0.75, 1.0, 0.875, 0.75, 1.0, 0.875, 1.0, 0.875, 1.0, 0.75, 1.0, 1.0, 0.75, 1.0, 0.625, 1.0, 0.625, 1.0, 0.75, 0.5, 1.0, 0.625, 1.0, 0.625, 1.0, 0.5, 1.0, 1.0, 1.0, 1.0, 0.875, 1.0, 0.875, 1.0, 1.0, 0.875, 1.0, 1.0, 1.0, 1.0, 1.0, 0.875, 1.0, 1.0, 0.625, 1.0, 0.5, 1.0, 0.5, 1.0, 0.625, 0.625, 1.0, 0.75, 1.0, 0.75, 1.0, 0.625, 1.0, 1.0, 0.875, 1.0, 0.75, 1.0, 0.75, 1.0, 0.875, 0.75, 1.0, 0.875, 1.0, 0.875, 1.0, 0.75, 1.0, 0.75, 1.0, 0.625, 1.0, 0.625, 1.0, 0.75, 1.0, 1.0, 0.875, 1.0, 1.0, 1.0, 1.0, 1.0, 0.875, 1.0, 0.5, 1.0, 0.625, 1.0, 0.625, 1.0, 0.5, 0.625, 1.0, 0.5, 1.0, 0.5, 1.0, 0.625, 1.0, 1.0, 1.0, 0.875, 1.0, 0.875, 1.0, 1.0, 1.0, 1.0, 0.625, 1.0, 0.75, 1.0, 0.75, 1.0, 0.625, 1.0, 0.875, 1.0, 1.0, 1.0, 1.0, 1.0, 0.875, 0.625, 1.0, 0.5, 1.0, 0.5, 1.0, 0.625, 1.0, 1.0, 0.625, 1.0, 0.75, 1.0, 0.75, 1.0, 0.625, 0.875, 1.0, 0.75, 1.0, 0.75, 1.0, 0.875, 1.0, 1.0, 0.75, 1.0, 0.875, 1.0, 0.875, 1.0, 0.75, 0.75, 1.0, 0.625, 1.0, 0.625, 1.0, 0.75, 1.0, 1.0, 0.5, 1.0, 0.625, 1.0, 0.625, 1.0, 0.5, 1.0, 1.0, 0.875, 1.0, 0.875, 1.0, 1.0, 1.0, 1.0, 1.0, 1.0, 0.875, 1.0, 0.875, 1.0, 1.0, 0.5, 1.0, 0.625, 1.0, 0.625, 1.0, 0.5, 1.0, 1.0, 0.75, 1.0, 0.625, 1.0, 0.625, 1.0, 0.75, 1.0, 1.0, 1.0, 0.875, 1.0, 0.875, 1.0, 1.0, 0.875, 1.0, 1.0, 1.0, 1.0, 1.0, 0.875, 1.0, 1.0, 0.75, 1.0, 0.875, 1.0, 0.875, 1.0, 0.75, 1.0, 0.625, 1.0, 0.5, 1.0, 0.5, 1.0, 0.625, 0.875, 1.0, 0.75, 1.0, 0.75, 1.0, 0.875, 1.0, 0.625, 1.0, 0.75, 1.0, 0.75, 1.0, 0.625, 1.0, 0.875, 1.0, 1.0, 1.0, 1.0, 1.0, 0.875, 1.0, 1.0, 0.875, 1.0, 0.75, 1.0, 0.75, 1.0, 0.875, 1.0, 0.625, 1.0, 0.5, 1.0, 0.5, 1.0, 0.625, 0.75, 1.0, 0.875, 1.0, 0.875, 1.0, 0.75, 1.0, 0.625, 1.0, 0.75, 1.0, 0.75, 1.0, 0.625, 1.0, 1.0, 0.75, 1.0, 0.625, 1.0, 0.625, 1.0, 0.75, 1.0, 0.875, 1.0, 0.75, 1.0, 0.75, 1.0, 0.875, 0.5, 1.0, 0.625, 1.0, 0.625, 1.0, 0.5, 1.0, 0.75, 1.0, 0.875, 1.0, 0.875, 1.0, 0.75, 1.0, 0.875, 1.0, 1.0, 1.0, 1.0, 1.0, 0.875, 1.0, 0.875, 1.0, 0.75, 1.0, 0.75, 1.0, 0.875, 1.0, 1.0, 0.625, 1.0, 0.5, 1.0, 0.5, 1.0, 0.625, 1.0, 0.625, 1.0, 0.75, 1.0, 0.75, 1.0, 0.625, 0.625, 1.0, 0.75, 1.0, 0.75, 1.0, 0.625, 1.0, 0.625, 1.0, 0.5, 1.0, 0.5, 1.0, 0.625, 1.0, 1.0, 0.875, 1.0, 0.75, 1.0, 0.75, 1.0, 0.875, 1.0, 0.875, 1.0, 1.0, 1.0, 1.0, 1.0, 0.875, 1.0, 0.625, 1.0, 0.75, 1.0, 0.75, 1.0, 0.625, 0.75, 1.0, 0.875, 1.0, 0.875, 1.0, 0.75, 1.0, 1.0, 1.0, 0.875, 1.0, 0.875, 1.0, 1.0, 1.0, 0.625, 1.0, 0.5, 1.0, 0.5, 1.0, 0.625, 1.0, 1.0, 0.75, 1.0, 0.625, 1.0, 0.625, 1.0, 0.75, 1.0, 0.5, 1.0, 0.625, 1.0, 0.625, 1.0, 0.5, 1.0, 0.875, 1.0, 1.0, 1.0, 1.0, 1.0, 0.875, 0.5, 1.0, 0.625, 1.0, 0.625, 1.0, 0.5, 1.0, 0.75, 1.0, 0.625, 1.0, 0.625, 1.0, 0.75, 1.0, 0.875, 1.0, 1.0, 1.0, 1.0, 1.0, 0.875, 1.0, 1.0, 1.0, 1.0, 0.875, 1.0, 0.875, 1.0, 1.0, 1.0, 0.75, 1.0, 0.875, 1.0, 0.875, 1.0, 0.75, 1.0, 0.75, 1.0, 0.625, 1.0, 0.625, 1.0, 0.75, 1.0, 0.625, 1.0, 0.5, 1.0, 0.5, 1.0, 0.625, 0.875, 1.0, 1.0, 1.0, 1.0, 1.0, 0.875, 1.0, 0.5, 1.0, 0.625, 1.0, 0.625, 1.0, 0.5, 1.0, 0.875, 1.0, 0.75, 1.0, 0.75, 1.0, 0.875, 1.0, 0.625, 1.0, 0.75, 1.0, 0.75, 1.0, 0.625, 1.0, 1.0, 0.625, 1.0, 0.5, 1.0, 0.5, 1.0, 0.625, 1.0, 1.0, 1.0, 0.875, 1.0, 0.875, 1.0, 1.0, 0.875, 1.0, 1.0, 1.0, 1.0, 1.0, 0.875, 1.0, 0.625, 1.0, 0.75, 1.0, 0.75, 1.0, 0.625, 1.0, 1.0, 1.0, 0.875, 1.0, 0.875, 1.0, 1.0, 1.0, 1.0, 0.875, 1.0, 0.75, 1.0, 0.75, 1.0, 0.875, 0.5, 1.0, 0.625, 1.0, 0.625, 1.0, 0.5, 1.0, 1.0, 0.75, 1.0, 0.625, 1.0, 0.625, 1.0, 0.75, 1.0, 1.0, 1.0, 0.875, 1.0, 0.875, 1.0, 1.0, 0.75, 1.0, 0.875, 1.0, 0.875, 1.0, 0.75, 1.0, 0.5, 1.0, 0.625, 1.0, 0.625, 1.0, 0.5, 1.0, 1.0, 0.875, 1.0, 0.75, 1.0, 0.75, 1.0, 0.875, 1.0, 0.75, 1.0, 0.625, 1.0, 0.625, 1.0, 0.75, 0.625, 1.0, 0.75, 1.0, 0.75, 1.0, 0.625, 1.0, 0.75, 1.0, 0.875, 1.0, 0.875, 1.0, 0.75, 1.0, 1.0, 0.625, 1.0, 0.5, 1.0, 0.5, 1.0, 0.625, 1.0, 0.875, 1.0, 0.75, 1.0, 0.75, 1.0, 0.875, 0.875, 1.0, 1.0, 1.0, 1.0, 1.0, 0.875, 1.0, 0.625, 1.0, 0.75, 1.0, 0.75, 1.0, 0.625, 1.0, 1.0, 1.0, 1.0, 0.875, 1.0, 0.875, 1.0, 1.0, 1.0, 1.0, 0.875, 1.0, 0.875, 1.0, 1.0, 1.0, 1.0, 0.5, 1.0, 0.625, 1.0, 0.625, 1.0, 0.5, 0.75, 1.0, 0.625, 1.0, 0.625, 1.0, 0.75, 1.0, 1.0, 0.75, 1.0, 0.875, 1.0, 0.875, 1.0, 0.75, 0.875, 1.0, 0.75, 1.0, 0.75, 1.0, 0.875, 1.0, 1.0, 0.625, 1.0, 0.75, 1.0, 0.75, 1.0, 0.625, 0.625, 1.0, 0.5, 1.0, 0.5, 1.0, 0.625, 1.0, 1.0, 0.875, 1.0, 1.0, 1.0, 1.0, 1.0, 0.875, 1.0, 0.625, 1.0, 0.75, 1.0, 0.75, 1.0, 0.625, 1.0, 1.0, 0.875, 1.0, 0.875, 1.0, 1.0, 1.0, 0.625, 1.0, 0.5, 1.0, 0.5, 1.0, 0.625, 1.0, 1.0, 0.5, 1.0, 0.625, 1.0, 0.625, 1.0, 0.5, 1.0, 0.875, 1.0, 1.0, 1.0, 1.0, 1.0, 0.875, 0.75, 1.0, 0.625, 1.0, 0.625, 1.0, 0.75, 1.0, 0.875, 1.0, 1.0, 1.0, 1.0, 1.0, 0.875, 1.0, 1.0, 0.75, 1.0, 0.875, 1.0, 0.875, 1.0, 0.75, 1.0, 0.625, 1.0, 0.5, 1.0, 0.5, 1.0, 0.625, 0.875, 1.0, 0.75, 1.0, 0.75, 1.0, 0.875, 1.0, 0.75, 1.0, 0.875, 1.0, 0.875, 1.0, 0.75, 1.0, 0.5, 1.0, 0.625, 1.0, 0.625, 1.0, 0.5, 1.0, 1.0, 0.875, 1.0, 0.75, 1.0, 0.75, 1.0, 0.875, 1.0, 0.75, 1.0, 0.625, 1.0, 0.625, 1.0, 0.75, 0.625, 1.0, 0.75, 1.0, 0.75, 1.0, 0.625, 1.0, 0.75, 1.0, 0.875, 1.0, 0.875, 1.0, 0.75, 1.0, 1.0, 0.625, 1.0, 0.5, 1.0, 0.5, 1.0, 0.625, 1.0, 0.875, 1.0, 0.75, 1.0, 0.75, 1.0, 0.875, 0.875, 1.0, 1.0, 1.0, 1.0, 1.0, 0.875, 1.0, 0.625, 1.0, 0.75, 1.0, 0.75, 1.0, 0.625, 1.0, 0.875, 1.0, 0.75, 1.0, 0.75, 1.0, 0.875, 1.0, 1.0, 0.625, 1.0, 0.5, 1.0, 0.5, 1.0, 0.625, 1.0, 0.75, 1.0, 0.875, 1.0, 0.875, 1.0, 0.75, 0.875, 1.0, 1.0, 1.0, 1.0, 1.0, 0.875, 1.0, 1.0, 1.0, 1.0, 0.875, 1.0, 0.875, 1.0, 1.0, 1.0, 0.75, 1.0, 0.625, 1.0, 0.625, 1.0, 0.75, 0.5, 1.0, 0.625, 1.0, 0.625, 1.0, 0.5, 1.0, 1.0, 1.0, 1.0, 0.875, 1.0, 0.875, 1.0, 1.0, 1.0, 1.0, 0.875, 1.0, 0.875, 1.0, 1.0, 1.0, 1.0, 0.5, 1.0, 0.625, 1.0, 0.625, 1.0, 0.5, 0.75, 1.0, 0.625, 1.0, 0.625, 1.0, 0.75, 1.0, 1.0, 0.75, 1.0, 0.875, 1.0, 0.875, 1.0, 0.75, 0.875, 1.0, 0.75, 1.0, 0.75, 1.0, 0.875, 1.0, 1.0, 0.625, 1.0, 0.75, 1.0, 0.75, 1.0, 0.625, 0.625, 1.0, 0.5, 1.0, 0.5, 1.0, 0.625, 1.0, 1.0, 0.875, 1.0, 1.0, 1.0, 1.0, 1.0, 0.875, 1.0, 0.625, 1.0, 0.75, 1.0, 0.75, 1.0, 0.625, 1.0, 1.0, 0.875, 1.0, 0.875, 1.0, 1.0, 1.0, 0.625, 1.0, 0.5, 1.0, 0.5, 1.0, 0.625, 1.0, 1.0, 0.5, 1.0, 0.625, 1.0, 0.625, 1.0, 0.5, 1.0, 0.875, 1.0, 1.0, 1.0, 1.0, 1.0, 0.875, 0.75, 1.0, 0.625, 1.0, 0.625, 1.0, 0.75, 1.0, 0.75, 1.0, 0.875, 1.0, 0.875, 1.0, 0.75, 1.0, 0.5, 1.0, 0.625, 1.0, 0.625, 1.0, 0.5, 1.0, 1.0, 0.875, 1.0, 0.75, 1.0, 0.75, 1.0, 0.875, 1.0, 0.75, 1.0, 0.625, 1.0, 0.625, 1.0, 0.75, 0.625, 1.0, 0.75, 1.0, 0.75, 1.0, 0.625, 1.0, 0.75, 1.0, 0.875, 1.0, 0.875, 1.0, 0.75, 1.0, 1.0, 0.625, 1.0, 0.5, 1.0, 0.5, 1.0, 0.625, 1.0, 0.875, 1.0, 0.75, 1.0, 0.75, 1.0, 0.875, 0.875, 1.0, 1.0, 1.0, 1.0, 1.0, 0.875, 1.0, 0.625, 1.0, 0.75, 1.0, 0.75, 1.0, 0.625, 1.0, 0.875, 1.0, 0.75, 1.0, 0.75, 1.0, 0.875, 1.0, 1.0, 0.625, 1.0, 0.5, 1.0, 0.5, 1.0, 0.625, 1.0, 0.75, 1.0, 0.875, 1.0, 0.875, 1.0, 0.75, 0.875, 1.0, 1.0, 1.0, 1.0, 1.0, 0.875, 1.0, 1.0, 1.0, 1.0, 0.875, 1.0, 0.875, 1.0, 1.0, 1.0, 0.75, 1.0, 0.625, 1.0, 0.625, 1.0, 0.75, 0.5, 1.0, 0.625, 1.0, 0.625, 1.0, 0.5, 1.0, 1.0, 1.0, 1.0, 0.875, 1.0, 0.875, 1.0, 1.0, 1.0, 1.0, 0.875, 1.0, 0.875, 1.0, 1.0, 1.0, 1.0, 0.5, 1.0, 0.625, 1.0, 0.625, 1.0, 0.5, 0.75, 1.0, 0.625, 1.0, 0.625, 1.0, 0.75, 1.0, 1.0, 0.75, 1.0, 0.875, 1.0, 0.875, 1.0, 0.75, 0.875, 1.0, 0.75, 1.0, 0.75, 1.0, 0.875, 1.0, 1.0, 0.625, 1.0, 0.75, 1.0, 0.75, 1.0, 0.625, 0.625, 1.0, 0.5, 1.0, 0.5, 1.0, 0.625, 1.0, 1.0, 0.875, 1.0, 1.0, 1.0, 1.0, 1.0, 0.875, 1.0, 0.625, 1.0, 0.75, 1.0, 0.75, 1.0, 0.625, 1.0, 1.0, 0.875, 1.0, 0.875, 1.0, 1.0, 1.0, 0.625, 1.0, 0.5, 1.0, 0.5, 1.0, 0.625, 1.0, 1.0, 0.5, 1.0, 0.625, 1.0, 0.625, 1.0, 0.5, 1.0, 0.875, 1.0, 1.0, 1.0, 1.0, 1.0, 0.875, 0.75, 1.0, 0.625, 1.0, 0.625, 1.0, 0.75, 1.0])
me_plane.materials.append(mat_material_001)
me_plane.materials.append(mat_material_002)
me_plane.use_remesh_fix_poles = True
me_plane.use_remesh_preserve_attributes = False
me_plane.update()

# ---- objects
ob_plane = bpy.data.objects.new('Plane', me_plane)

# ---- transforms, parenting, visibility, modifiers, constraints
ob_plane.location = (0.0, 0.0, 0.0)
ob_plane.rotation_euler = (1.571, -0.0, 0.0)
ob_plane.lineart.crease_threshold = 0.0
_m = ob_plane.modifiers.new('Subdivision', 'SUBSURF')
_m.levels = 2

# ---- collection membership
col_collection.objects.link(ob_plane)

# ---- scene / render settings (as saved in the file)
scene.frame_start = 1; scene.frame_end = 250; scene.frame_set(1)
scene.render.engine = 'BLENDER_EEVEE_NEXT'
scene.cycles.use_denoising = False
scene.cycles.samples = 128
scene.cycles.sampling_pattern = 'TABULATED_SOBOL'
scene.cycles.use_adaptive_sampling = False
scene.cycles.use_light_tree = False
scene.view_settings.view_transform = 'Filmic'
bpy.context.view_layer.update()

# ---- added for rendering (the .blend has no active camera and no usable light): camera, sun
cam_auto = bpy.data.cameras.new('AutoCamera')
cam_auto.lens = 50.0
cam_auto.sensor_width = 36.0
cam_auto.clip_end = 1000.0
ob_auto_camera = bpy.data.objects.new('AutoCamera', cam_auto)
scene.collection.objects.link(ob_auto_camera)
ob_auto_camera.location = (8.51659, -9.68373, 6.81327)
ob_auto_camera.rotation_euler = (1.09748, -7.21219e-08, 0.694738)
scene.camera = ob_auto_camera
light_auto_sun = bpy.data.lights.new('AutoSun', 'SUN')
light_auto_sun.energy = 3.0
light_auto_sun.angle = 0.0523599
ob_auto_sun = bpy.data.objects.new('AutoSun', light_auto_sun)
scene.collection.objects.link(ob_auto_sun)
ob_auto_sun.rotation_euler = (0.872665, 0.174533, 0.523599)
bpy.context.view_layer.update()
